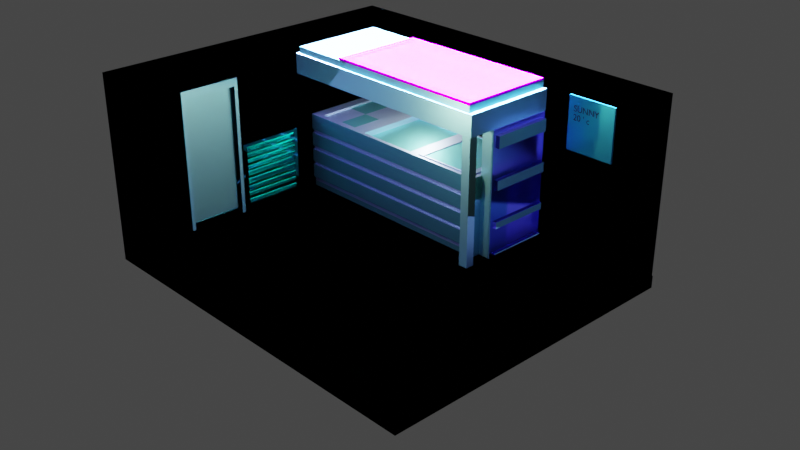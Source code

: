 # Source: futureroom.blend  (saved by Blender 3.4.6; exported with 4.5.12 LTS)
import bpy
from mathutils import Matrix  # noqa: F401  (used for matrix-valued properties, if any)

bpy.ops.wm.read_factory_settings(use_empty=True)
scene = bpy.context.scene
scene.name = 'Scene'

# ---- collections
col_collection = bpy.data.collections.new('Collection'); scene.collection.children.link(col_collection)

# ---- images (referenced by path relative to the original .blend; pixels are not part of the script)
import os
ASSET_DIR = os.environ.get("B2B_ASSET_DIR", "")  # directory of the original .blend (textures are referenced by path, not embedded)
HERE = os.path.dirname(os.path.abspath(__file__))  # packed textures are extracted next to this script under _unpacked/

def load_image(name, relpath, width, height, colorspace="sRGB"):
    """Load a texture the original file referenced (path relative to the .blend, or extracted next to this script)."""
    p = next((c for c in (os.path.join(HERE, relpath), os.path.join(ASSET_DIR, relpath)) if relpath and os.path.exists(c)), "")
    if p:
        img = bpy.data.images.load(p, check_existing=True)
        img.name = name
    else:  # same state as the original file: an image datablock whose file is absent (Cycles renders it pink)
        img = bpy.data.images.new(name, width, height)
        img.source = "FILE"
        img.filepath = "//" + (relpath or name)
    img.colorspace_settings.name = colorspace
    return img
img_istockphoto_1132593892_612x612_jpg = load_image('istockphoto-1132593892-612x612.jpg', 'istockphoto-1132593892-612x612.jpg', 1024, 1024, 'sRGB')
img_blanket_jpg = load_image('blanket.jpg', 'blanket.jpg', 1024, 1024, 'sRGB')

# ---- materials (node trees are filled in below, after node groups)
mat_material_003 = bpy.data.materials.new('Material.003')
mat_material_003.use_transparent_shadow = False
mat_material_012 = bpy.data.materials.new('Material.012')
mat_material_012.use_transparent_shadow = False
mat_material_013 = bpy.data.materials.new('Material.013')
mat_material_013.use_transparent_shadow = False
mat_material_014 = bpy.data.materials.new('Material.014')
mat_material_014.use_transparent_shadow = False
mat_material_015 = bpy.data.materials.new('Material.015')
mat_material_015.use_transparent_shadow = False
mat_material_007 = bpy.data.materials.new('Material.007')
mat_material_007.use_transparent_shadow = False
mat_material_008 = bpy.data.materials.new('Material.008')
mat_material_008.use_transparent_shadow = False
mat_material_011 = bpy.data.materials.new('Material.011')
mat_material_011.use_transparent_shadow = False
mat_material_010 = bpy.data.materials.new('Material.010')
mat_material_010.use_transparent_shadow = False
mat_material_004 = bpy.data.materials.new('Material.004')
mat_material_004.use_transparent_shadow = False
mat_material_005 = bpy.data.materials.new('Material.005')
mat_material_005.use_transparent_shadow = False
mat_material_006 = bpy.data.materials.new('Material.006')
mat_material_006.use_transparent_shadow = False
mat_material_009 = bpy.data.materials.new('Material.009')
mat_material_009.use_transparent_shadow = False
mat_material_002 = bpy.data.materials.new('Material.002')
mat_material_002.use_transparent_shadow = False
mat_material_001 = bpy.data.materials.new('Material.001')
mat_material_001.use_transparent_shadow = False

# ---- material node trees
mat_material_003.use_nodes = True; mat_material_003.node_tree.nodes.clear()
_N = mat_material_003.node_tree.nodes; _L = mat_material_003.node_tree.links
n0 = _N.new('ShaderNodeOutputMaterial'); n0.name = 'Material Output'; n0.location = (300, 300)
n1 = _N.new('ShaderNodeBsdfAnisotropic'); n1.name = 'Glossy BSDF'; n1.location = (10, 300)
n1.distribution = 'GGX'
n1.inputs[0].default_value = (0.3467, 0.7991, 0.7157, 1.0)
n1.inputs[1].default_value = 0.3
n2 = _N.new('ShaderNodeTexImage'); n2.name = 'Image Texture'; n2.location = (-302, 277)
n2.image = img_istockphoto_1132593892_612x612_jpg
_L.new(n1.outputs[0], n0.inputs[0])
n0.is_active_output = True
mat_material_012.use_nodes = True; mat_material_012.node_tree.nodes.clear()
_N = mat_material_012.node_tree.nodes; _L = mat_material_012.node_tree.links
n0 = _N.new('ShaderNodeOutputMaterial'); n0.name = 'Material Output'; n0.location = (300, 300)
n1 = _N.new('ShaderNodeBsdfGlass'); n1.name = 'Glass BSDF'; n1.location = (10, 300)
n1.distribution = 'BECKMANN'
n1.inputs[0].default_value = (0.08626, 0.7453, 0.8, 1.0)
n1.inputs[1].default_value = 0.3
n1.inputs[2].default_value = 1.45
_L.new(n1.outputs[0], n0.inputs[0])
n0.is_active_output = True
mat_material_013.use_nodes = True; mat_material_013.node_tree.nodes.clear()
_N = mat_material_013.node_tree.nodes; _L = mat_material_013.node_tree.links
n0 = _N.new('ShaderNodeOutputMaterial'); n0.name = 'Material Output'; n0.location = (300, 300)
n1 = _N.new('ShaderNodeBsdfAnisotropic'); n1.name = 'Glossy BSDF'; n1.location = (10, 300)
n1.distribution = 'GGX'
n1.inputs[0].default_value = (0.3467, 0.7991, 0.7157, 1.0)
_L.new(n1.outputs[0], n0.inputs[0])
n0.is_active_output = True
mat_material_014.use_nodes = True; mat_material_014.node_tree.nodes.clear()
_N = mat_material_014.node_tree.nodes; _L = mat_material_014.node_tree.links
n0 = _N.new('ShaderNodeOutputMaterial'); n0.name = 'Material Output'; n0.location = (300, 300)
n1 = _N.new('ShaderNodeBsdfAnisotropic'); n1.name = 'Glossy BSDF'; n1.location = (10, 300)
n1.distribution = 'GGX'
n1.inputs[0].default_value = (0.05598, 0.8, 0.6566, 1.0)
n1.inputs[1].default_value = 0.0
_L.new(n1.outputs[0], n0.inputs[0])
n0.is_active_output = True
mat_material_015.use_nodes = True; mat_material_015.node_tree.nodes.clear()
_N = mat_material_015.node_tree.nodes; _L = mat_material_015.node_tree.links
n0 = _N.new('ShaderNodeOutputMaterial'); n0.name = 'Material Output'; n0.location = (300, 300)
n1 = _N.new('ShaderNodeBsdfGlass'); n1.name = 'Glass BSDF'; n1.location = (10, 300)
n1.distribution = 'BECKMANN'
n1.inputs[0].default_value = (0.03377, 0.9313, 1.0, 1.0)
n1.inputs[1].default_value = 0.5
n1.inputs[2].default_value = 1.45
_L.new(n1.outputs[0], n0.inputs[0])
n0.is_active_output = True
mat_material_007.use_nodes = True; mat_material_007.node_tree.nodes.clear()
_N = mat_material_007.node_tree.nodes; _L = mat_material_007.node_tree.links
n0 = _N.new('ShaderNodeOutputMaterial'); n0.name = 'Material Output'; n0.location = (300, 300)
n1 = _N.new('ShaderNodeBsdfAnisotropic'); n1.name = 'Glossy BSDF'; n1.location = (10, 300)
n1.distribution = 'GGX'
n1.inputs[0].default_value = (0.3971, 0.517, 0.8, 1.0)
_L.new(n1.outputs[0], n0.inputs[0])
n0.is_active_output = True
mat_material_008.use_nodes = True; mat_material_008.node_tree.nodes.clear()
_N = mat_material_008.node_tree.nodes; _L = mat_material_008.node_tree.links
n0 = _N.new('ShaderNodeOutputMaterial'); n0.name = 'Material Output'; n0.location = (300, 300)
n1 = _N.new('ShaderNodeBsdfAnisotropic'); n1.name = 'Glossy BSDF'; n1.location = (10, 300)
n1.distribution = 'GGX'
n1.inputs[0].default_value = (0.1256, 0.4257, 0.4564, 1.0)
_L.new(n1.outputs[0], n0.inputs[0])
n0.is_active_output = True
mat_material_011.use_nodes = True; mat_material_011.node_tree.nodes.clear()
_N = mat_material_011.node_tree.nodes; _L = mat_material_011.node_tree.links
n0 = _N.new('ShaderNodeOutputMaterial'); n0.name = 'Material Output'; n0.location = (300, 300)
n1 = _N.new('ShaderNodeBsdfGlass'); n1.name = 'Glass BSDF'; n1.location = (10, 300)
n1.distribution = 'BECKMANN'
n1.inputs[0].default_value = (0.4829, 0.4375, 1.0, 1.0)
n1.inputs[1].default_value = 0.5
n1.inputs[2].default_value = 1.45
_L.new(n1.outputs[0], n0.inputs[0])
n0.is_active_output = True
mat_material_010.use_nodes = True; mat_material_010.node_tree.nodes.clear()
_N = mat_material_010.node_tree.nodes; _L = mat_material_010.node_tree.links
n0 = _N.new('ShaderNodeOutputMaterial'); n0.name = 'Material Output'; n0.location = (300, 300)
n1 = _N.new('ShaderNodeBsdfAnisotropic'); n1.name = 'Glossy BSDF'; n1.location = (10, 300)
n1.distribution = 'GGX'
n1.inputs[0].default_value = (0.3467, 0.7991, 0.7157, 1.0)
_L.new(n1.outputs[0], n0.inputs[0])
n0.is_active_output = True
mat_material_004.use_nodes = True; mat_material_004.node_tree.nodes.clear()
_N = mat_material_004.node_tree.nodes; _L = mat_material_004.node_tree.links
n0 = _N.new('ShaderNodeBsdfPrincipled'); n0.name = 'Principled BSDF'; n0.location = (10, 300)
n0.distribution = 'GGX'
n0.subsurface_method = 'RANDOM_WALK_SKIN'
n0.inputs[3].default_value = 1.45
n0.inputs[27].default_value = (0.0, 0.0, 0.0, 1.0)
n0.inputs[28].default_value = 1.0
n1 = _N.new('ShaderNodeOutputMaterial'); n1.name = 'Material Output'; n1.location = (300, 300)
_L.new(n0.outputs[0], n1.inputs[0])
n1.is_active_output = True
mat_material_005.use_nodes = True; mat_material_005.node_tree.nodes.clear()
_N = mat_material_005.node_tree.nodes; _L = mat_material_005.node_tree.links
n0 = _N.new('ShaderNodeOutputMaterial'); n0.name = 'Material Output'; n0.location = (300, 300)
n1 = _N.new('ShaderNodeBsdfAnisotropic'); n1.name = 'Glossy BSDF'; n1.location = (10, 300)
n1.distribution = 'GGX'
n2 = _N.new('ShaderNodeTexImage'); n2.name = 'Image Texture'; n2.location = (-322, 260)
n2.image = img_blanket_jpg
_L.new(n1.outputs[0], n0.inputs[0])
_L.new(n2.outputs[0], n1.inputs[0])
n0.is_active_output = True
mat_material_006.use_nodes = True; mat_material_006.node_tree.nodes.clear()
_N = mat_material_006.node_tree.nodes; _L = mat_material_006.node_tree.links
n0 = _N.new('ShaderNodeOutputMaterial'); n0.name = 'Material Output'; n0.location = (300, 300)
n1 = _N.new('ShaderNodeBsdfAnisotropic'); n1.name = 'Glossy BSDF'; n1.location = (10, 300)
n1.distribution = 'GGX'
n1.inputs[0].default_value = (0.3467, 0.7991, 0.7157, 1.0)
_L.new(n1.outputs[0], n0.inputs[0])
n0.is_active_output = True
mat_material_009.use_nodes = True; mat_material_009.node_tree.nodes.clear()
_N = mat_material_009.node_tree.nodes; _L = mat_material_009.node_tree.links
n0 = _N.new('ShaderNodeOutputMaterial'); n0.name = 'Material Output'; n0.location = (300, 300)
n1 = _N.new('ShaderNodeBsdfAnisotropic'); n1.name = 'Glossy BSDF'; n1.location = (10, 300)
n1.distribution = 'GGX'
n1.inputs[0].default_value = (0.3467, 0.7991, 0.7157, 1.0)
_L.new(n1.outputs[0], n0.inputs[0])
n0.is_active_output = True
mat_material_002.use_nodes = True; mat_material_002.node_tree.nodes.clear()
_N = mat_material_002.node_tree.nodes; _L = mat_material_002.node_tree.links
n0 = _N.new('ShaderNodeOutputMaterial'); n0.name = 'Material Output'; n0.location = (300, 300)
n1 = _N.new('ShaderNodeBsdfAnisotropic'); n1.name = 'Glossy BSDF'; n1.location = (10, 300)
n1.distribution = 'GGX'
n1.inputs[0].default_value = (0.08209, 0.8, 0.7763, 1.0)
n1.inputs[1].default_value = 0.3
_L.new(n1.outputs[0], n0.inputs[0])
n0.is_active_output = True
mat_material_001.use_nodes = True; mat_material_001.node_tree.nodes.clear()
_N = mat_material_001.node_tree.nodes; _L = mat_material_001.node_tree.links
n0 = _N.new('ShaderNodeBsdfPrincipled'); n0.name = 'Principled BSDF'; n0.location = (10, 300)
n0.distribution = 'GGX'
n0.subsurface_method = 'RANDOM_WALK_SKIN'
n0.inputs[0].default_value = (0.02465, 0.02465, 0.02465, 1.0)
n0.inputs[3].default_value = 1.45
n0.inputs[27].default_value = (0.0, 0.0, 0.0, 1.0)
n0.inputs[28].default_value = 1.0
n1 = _N.new('ShaderNodeOutputMaterial'); n1.name = 'Material Output'; n1.location = (300, 300)
_L.new(n0.outputs[0], n1.inputs[0])
n1.is_active_output = True

# ---- world
world_world = bpy.data.worlds.new('World'); scene.world = world_world
world_world.use_nodes = True; world_world.node_tree.nodes.clear()
_N = world_world.node_tree.nodes; _L = world_world.node_tree.links
n0 = _N.new('ShaderNodeOutputWorld'); n0.name = 'World Output'; n0.location = (300, 300)
n1 = _N.new('ShaderNodeBackground'); n1.name = 'Background'; n1.location = (10, 300)
n1.inputs[0].default_value = (0.05088, 0.05088, 0.05088, 1.0)
_L.new(n1.outputs[0], n0.inputs[0])
n0.is_active_output = True
world_world.color = (0.05088, 0.05088, 0.05088)
world_world.use_sun_shadow = False
world_world.sun_shadow_jitter_overblur = 0.0

# ---- cameras
cam_camera = bpy.data.cameras.new('Camera')
cam_camera.clip_end = 100.0
cam_camera.ortho_scale = 7.314

# ---- lights
light_light = bpy.data.lights.new('Light', 'POINT')
light_light.color = (0.5906, 0.573, 0.4919)
light_light.transmission_factor = 0.0
light_light.energy = 1000.0
light_light.shadow_soft_size = 0.1
light_light.shadow_maximum_resolution = 0.006
light_light.use_absolute_resolution = True
light_area = bpy.data.lights.new('Area', 'AREA')
light_area.color = (0.1938, 0.193, 0.5906)
light_area.transmission_factor = 0.0
light_area.energy = 785.4
light_area.shadow_soft_size = 1.0
light_area.shadow_maximum_resolution = 0.006
light_area.use_absolute_resolution = True
light_area.size = 1.0
light_area.size_y = 1.0
light_sun = bpy.data.lights.new('Sun', 'SUN')
light_sun.color = (0.2308, 0.3572, 1.0)
light_sun.transmission_factor = 0.0
light_sun.energy = 400.0
light_sun.shadow_soft_size = 0.125
light_light_002 = bpy.data.lights.new('Light.002', 'POINT')
light_light_002.color = (0.5906, 0.573, 0.4919)
light_light_002.transmission_factor = 0.0
light_light_002.energy = 1000.0
light_light_002.shadow_soft_size = 0.1
light_light_002.shadow_maximum_resolution = 0.006
light_light_002.use_absolute_resolution = True
light_area_001 = bpy.data.lights.new('Area.001', 'AREA')
light_area_001.color = (0.1938, 0.193, 0.5906)
light_area_001.transmission_factor = 0.0
light_area_001.energy = 785.4
light_area_001.shadow_soft_size = 1.0
light_area_001.shadow_maximum_resolution = 0.006
light_area_001.use_absolute_resolution = True
light_area_001.size = 1.0
light_area_001.size_y = 1.0
light_sun_001 = bpy.data.lights.new('Sun.001', 'SUN')
light_sun_001.color = (0.2308, 0.3572, 1.0)
light_sun_001.transmission_factor = 0.0
light_sun_001.energy = 400.0
light_sun_001.shadow_soft_size = 0.125
light_sun_002 = bpy.data.lights.new('Sun.002', 'SUN')
light_sun_002.color = (0.2308, 0.3572, 1.0)
light_sun_002.transmission_factor = 0.0
light_sun_002.energy = 400.0
light_sun_002.shadow_soft_size = 0.125
light_spot = bpy.data.lights.new('Spot', 'SPOT')
light_spot.color = (0.7255, 0.08093, 1.0)
light_spot.transmission_factor = 0.0
light_spot.energy = 200.0
light_spot.shadow_soft_size = 0.25
light_spot.shadow_maximum_resolution = 0.006
light_spot.use_absolute_resolution = True
light_spot_001 = bpy.data.lights.new('Spot.001', 'SPOT')
light_spot_001.color = (0.5234, 0.8927, 1.0)
light_spot_001.transmission_factor = 0.0
light_spot_001.energy = 200.0
light_spot_001.shadow_soft_size = 0.25
light_spot_001.shadow_maximum_resolution = 0.006
light_spot_001.use_absolute_resolution = True
light_area_002 = bpy.data.lights.new('Area.002', 'AREA')
light_area_002.color = (0.1938, 0.193, 0.5906)
light_area_002.transmission_factor = 0.0
light_area_002.energy = 785.4
light_area_002.shadow_soft_size = 1.0
light_area_002.shadow_maximum_resolution = 0.006
light_area_002.use_absolute_resolution = True
light_area_002.size = 1.0
light_area_002.size_y = 1.0

# ---- meshes
me_cube_001 = bpy.data.meshes.new('Cube.001')
me_cube_001.from_pydata([(-1.0, -1.0, -1.0), (-1.0, -1.0, 1.0), (-1.0, 1.0, -1.0), (-1.0, 1.0, 1.0), (1.0, -1.0, -1.0), (1.0, -1.0, 1.0), (1.0, 1.0, -1.0), (1.0, 1.0, 1.0), (-0.7704, 1.0, -1.0), (-0.7704, 1.0, 1.0), (-0.7704, -1.0, -1.0), (-0.7704, -1.0, 1.0), (-1.0, -1.0, 0.5856), (-1.0, 1.0, 0.5856), (1.0, 1.0, 0.5856), (1.0, -1.0, 0.5856), (-0.7704, -1.0, 0.5856), (-0.7704, 1.0, 0.5856), (-1.0, 1.0, -0.2154), (1.0, 1.0, -0.2154), (1.0, -1.0, -0.2154), (-0.7704, -1.0, -0.2154), (-0.7704, 1.0, -0.2154), (-1.0, -1.0, -0.2154), (-0.9346, 1.0, -1.0), (-0.9346, -1.0, 1.0), (-0.9346, 1.0, 1.0), (-0.9346, -1.0, -1.0), (-0.9346, 1.0, 0.5856), (-0.9346, -1.0, 0.5856), (-0.9346, -1.0, -0.2154), (-0.9346, 1.0, -0.2154), (-0.7704, -0.8953, 0.5856), (-0.7704, -0.8953, -0.2154), (-0.9346, -0.8953, 0.5856), (-0.9346, -0.8953, -0.2154), (0.01609, 1.0, 1.0), (0.01609, -1.0, -1.0), (0.01609, 1.0, -1.0), (0.01609, -1.0, 1.0), (0.01609, -1.0, 0.5856), (0.01609, 1.0, 0.5856), (0.01609, 1.0, -0.2154), (0.01609, -1.0, -0.2154), (0.2148, 1.0, 1.0), (0.2148, -1.0, -1.0), (0.2148, 1.0, 0.5856), (0.2148, 1.0, -0.2154), (0.2148, 1.0, -1.0), (0.2148, -1.0, 1.0), (0.2148, -1.0, 0.5856), (0.2148, -1.0, -0.2154), (0.851, 1.0, 1.0), (0.851, -1.0, -1.0), (0.851, 1.0, 0.5856), (0.851, 1.0, -0.2154), (0.851, 1.0, -1.0), (0.851, -1.0, 1.0), (0.851, -1.0, 0.5856), (0.851, -1.0, -0.2154), (0.9942, 1.0, 1.0), (0.9942, -1.0, -1.0), (0.9942, 1.0, 0.5856), (0.9942, 1.0, -0.2154), (0.9942, 1.0, -1.0), (0.9942, -1.0, 1.0), (0.9942, -1.0, 0.5856), (0.9942, -1.0, -0.2154), (0.2148, -0.9282, 0.5856), (0.01609, -0.9282, 0.5856), (0.2148, -0.9282, -0.2154), (0.01609, -0.9282, -0.2154), (0.9942, -0.8739, 0.5856), (0.851, -0.8739, 0.5856), (0.9942, -0.8739, -0.2154), (0.851, -0.8739, -0.2154), (-1.0, -1.0, 29.36), (-1.0, 1.0, 29.36), (-0.9346, -1.0, 29.36), (-0.9346, 1.0, 29.36), (-1.0, 0.916, -1.0), (-1.0, 0.916, 1.0), (1.0, 0.916, -1.0), (1.0, 0.916, 1.0), (-0.7704, 0.916, 1.0), (-0.7704, 0.916, -1.0), (1.0, 0.916, 0.5856), (-1.0, 0.916, 0.5856), (-1.0, 0.916, -0.2154), (1.0, 0.916, -0.2154), (-0.9346, 0.916, -1.0), (-0.9346, 0.916, 1.0), (0.01609, 0.916, 1.0), (0.01609, 0.916, -1.0), (0.2148, 0.916, 1.0), (0.2148, 0.916, -1.0), (0.851, 0.916, 1.0), (0.851, 0.916, -1.0), (0.9942, 0.916, 1.0), (0.9942, 0.916, -1.0), (-1.0, 0.916, 29.36), (-0.9346, 0.916, 29.36), (0.9951, 1.0, 29.36), (0.9951, 1.0, 1.0), (0.9951, 0.916, 1.0), (0.9951, 0.916, 29.36), (-1.0, -1.0, 27.8), (-1.0, 1.0, 27.8), (-0.9346, 1.0, 27.8), (-0.9346, -1.0, 27.8), (-0.9346, 0.916, 27.8), (-1.0, 0.916, 27.8), (0.9951, 1.0, 27.8), (0.9951, 0.916, 27.8), (-1.0, -0.7541, -1.0), (1.0, -0.7541, 1.0), (-0.7704, -0.7541, 1.0), (-0.7704, -0.7541, -1.0), (1.0, -0.7541, 0.5856), (1.0, -0.7541, -0.2154), (-0.9346, -0.7541, -1.0), (-0.9346, -0.7541, 1.0), (0.01609, -0.7541, 1.0), (0.01609, -0.7541, -1.0), (0.2148, -0.7541, 1.0), (0.2148, -0.7541, -1.0), (0.851, -0.7541, 1.0), (0.851, -0.7541, -1.0), (0.9942, -0.7541, 1.0), (0.9942, -0.7541, -1.0), (-0.9346, -0.7541, 29.36), (-1.0, -0.7541, 1.0), (1.0, -0.7541, -1.0), (-1.0, -0.7541, 0.5856), (-1.0, -0.7541, -0.2154), (-1.0, -0.7541, 29.36), (-0.9346, -0.7541, 27.8), (-1.0, -0.7541, 27.8), (-0.9805, -0.7541, 29.36), (-0.9805, -1.0, 29.36), (-0.9805, -1.0, 27.8), (-0.9805, -0.7541, 27.8), (-0.7075, 1.0, 1.0), (-0.7075, 0.916, 1.0), (-0.7075, 0.916, 29.36), (-0.7075, 1.0, 29.36), (-0.7075, 1.0, 27.8), (-0.7075, 0.916, 27.8), (-0.9346, 0.9782, 27.8), (-0.9346, 0.9782, 29.36), (-0.7075, 0.9782, 29.36), (-0.7075, 0.9782, 27.8), (-1.0, 1.0, 23.94), (-0.9346, 1.0, 23.94), (0.9951, 1.0, 23.94), (-1.0, -1.0, 23.94), (-0.9346, -1.0, 23.94), (-0.9346, 0.916, 23.94), (-1.0, 0.916, 23.94), (0.9951, 0.916, 23.94), (-1.0, -0.7541, 23.94), (-0.9346, -0.7541, 23.94), (-0.7075, 1.0, 23.94), (-0.7075, 0.916, 23.94), (-0.9795, -0.7541, 1.0), (-0.9795, -1.0, 1.0), (-0.9795, -1.0, 23.94), (-0.9795, -0.7541, 23.94)], [], [(87, 81, 3, 13), (62, 60, 7, 14), (118, 115, 5, 15), (29, 25, 1, 12), (129, 132, 4, 61), (137, 106, 76, 135), (122, 116, 11, 39), (120, 117, 10, 27), (40, 39, 11, 16), (28, 26, 9, 17), (31, 28, 17, 22), (43, 40, 16, 21), (30, 29, 12, 23), (119, 118, 15, 20), (63, 62, 14, 19), (88, 87, 13, 18), (80, 88, 18, 2), (64, 63, 19, 6), (132, 119, 20, 4), (27, 30, 23, 0), (37, 43, 21, 10), (24, 31, 22, 8), (2, 18, 31, 24), (10, 21, 30, 27), (29, 30, 35, 34), (18, 13, 28, 31), (13, 3, 26, 28), (114, 120, 27, 0), (116, 121, 25, 11), (16, 11, 25, 29), (33, 32, 34, 35), (30, 21, 33, 35), (21, 16, 32, 33), (16, 29, 34, 32), (45, 51, 43, 37), (8, 22, 42, 38), (22, 17, 41, 42), (50, 40, 69, 68), (50, 49, 39, 40), (124, 122, 39, 49), (117, 123, 37, 10), (17, 9, 36, 41), (126, 124, 49, 57), (58, 57, 49, 50), (59, 58, 50, 51), (53, 59, 51, 45), (38, 42, 47, 48), (42, 41, 46, 47), (123, 125, 45, 37), (41, 36, 44, 46), (61, 67, 59, 53), (58, 59, 75, 73), (66, 65, 57, 58), (128, 126, 57, 65), (48, 47, 55, 56), (47, 46, 54, 55), (125, 127, 53, 45), (46, 44, 52, 54), (115, 128, 65, 5), (15, 5, 65, 66), (20, 15, 66, 67), (4, 20, 67, 61), (56, 55, 63, 64), (55, 54, 62, 63), (127, 129, 61, 53), (54, 52, 60, 62), (70, 68, 69, 71), (51, 50, 68, 70), (40, 43, 71, 69), (43, 51, 70, 71), (74, 72, 73, 75), (59, 67, 74, 75), (66, 58, 73, 72), (67, 66, 72, 74), (130, 135, 76, 78), (108, 107, 77, 79), (106, 109, 78, 76), (143, 142, 103, 104), (136, 110, 101, 130), (79, 77, 100, 101), (56, 64, 99, 97), (7, 60, 98, 83), (48, 56, 97, 95), (60, 52, 96, 98), (38, 48, 95, 93), (52, 44, 94, 96), (8, 38, 93, 85), (44, 36, 92, 94), (9, 26, 91, 84), (2, 24, 90, 80), (6, 19, 89, 82), (114, 134, 88, 80), (134, 133, 87, 88), (19, 14, 86, 89), (24, 8, 85, 90), (36, 9, 84, 92), (107, 111, 100, 77), (64, 6, 82, 99), (14, 7, 83, 86), (133, 131, 81, 87), (113, 112, 102, 105), (163, 143, 104, 159), (146, 145, 102, 112), (145, 144, 105, 102), (162, 146, 112, 154), (144, 147, 113, 105), (159, 154, 112, 113), (152, 158, 111, 107), (161, 157, 110, 136), (155, 156, 109, 106), (153, 152, 107, 108), (160, 155, 106, 137), (158, 160, 137, 111), (156, 161, 136, 109), (12, 1, 131, 133), (23, 12, 133, 134), (0, 23, 134, 114), (109, 136, 141, 140), (101, 100, 135, 130), (97, 99, 129, 127), (83, 98, 128, 115), (95, 97, 127, 125), (98, 96, 126, 128), (93, 95, 125, 123), (96, 94, 124, 126), (85, 93, 123, 117), (94, 92, 122, 124), (84, 91, 121, 116), (80, 90, 120, 114), (82, 89, 119, 132), (89, 86, 118, 119), (90, 85, 117, 120), (92, 84, 116, 122), (111, 137, 135, 100), (99, 82, 132, 129), (86, 83, 115, 118), (140, 141, 138, 139), (136, 130, 138, 141), (78, 109, 140, 139), (130, 78, 139, 138), (147, 144, 150, 151), (153, 108, 146, 162), (79, 101, 144, 145), (108, 79, 145, 146), (157, 91, 143, 163), (91, 26, 142, 143), (149, 148, 151, 150), (110, 147, 151, 148), (144, 101, 149, 150), (101, 110, 148, 149), (110, 157, 163, 147), (26, 153, 162, 142), (156, 25, 165, 166), (81, 131, 160, 158), (131, 1, 155, 160), (26, 3, 152, 153), (1, 25, 156, 155), (121, 91, 157, 161), (3, 81, 158, 152), (104, 103, 154, 159), (142, 162, 154, 103), (147, 163, 159, 113), (165, 164, 167, 166), (25, 121, 164, 165), (121, 161, 167, 164), (161, 156, 166, 167)])
_uv = me_cube_001.uv_layers.new(name='UVMap')
_uv.uv.foreach_set('vector', [0.5732, 0.2395, 0.625, 0.2395, 0.625, 0.25, 0.5732, 0.25, 0.5732, 0.4993, 0.625, 0.4993, 0.625, 0.5, 0.5732, 0.5, 0.5732, 0.7193, 0.625, 0.7193, 0.625, 0.75, 0.5732, 0.75, 0.5732, 0.9918, 0.625, 0.9918, 0.625, 1.0, 0.5732, 1.0, 0.3743, 0.7193, 0.375, 0.7193, 0.375, 0.75, 0.3743, 0.75, 0.625, 0.03074, 0.625, 0.0, 0.625, 0.0, 0.625, 0.03074, 0.748, 0.7193, 0.8463, 0.7193, 0.8463, 0.75, 0.748, 0.75, 0.1332, 0.7193, 0.1537, 0.7193, 0.1537, 0.75, 0.1332, 0.75, 0.5732, 0.873, 0.625, 0.873, 0.625, 0.9713, 0.5732, 0.9713, 0.5732, 0.2582, 0.625, 0.2582, 0.625, 0.2787, 0.5732, 0.2787, 0.4731, 0.2582, 0.5732, 0.2582, 0.5732, 0.2787, 0.4731, 0.2787, 0.4731, 0.873, 0.5732, 0.873, 0.5732, 0.9713, 0.4731, 0.9713, 0.4731, 0.9918, 0.5732, 0.9918, 0.5732, 1.0, 0.4731, 1.0, 0.4731, 0.7193, 0.5732, 0.7193, 0.5732, 0.75, 0.4731, 0.75, 0.4731, 0.4993, 0.5732, 0.4993, 0.5732, 0.5, 0.4731, 0.5, 0.4731, 0.2395, 0.5732, 0.2395, 0.5732, 0.25, 0.4731, 0.25, 0.375, 0.2395, 0.4731, 0.2395, 0.4731, 0.25, 0.375, 0.25, 0.375, 0.4993, 0.4731, 0.4993, 0.4731, 0.5, 0.375, 0.5, 0.375, 0.7193, 0.4731, 0.7193, 0.4731, 0.75, 0.375, 0.75, 0.375, 0.9918, 0.4731, 0.9918, 0.4731, 1.0, 0.375, 1.0, 0.375, 0.873, 0.4731, 0.873, 0.4731, 0.9713, 0.375, 0.9713, 0.375, 0.2582, 0.4731, 0.2582, 0.4731, 0.2787, 0.375, 0.2787, 0.375, 0.25, 0.4731, 0.25, 0.4731, 0.2582, 0.375, 0.2582, 0.375, 0.9713, 0.4731, 0.9713, 0.4731, 0.9918, 0.375, 0.9918, 0.5732, 0.9918, 0.4731, 0.9918, 0.4731, 0.9918, 0.5732, 0.9918, 0.4731, 0.25, 0.5732, 0.25, 0.5732, 0.2582, 0.4731, 0.2582, 0.5732, 0.25, 0.625, 0.25, 0.625, 0.2582, 0.5732, 0.2582, 0.125, 0.7193, 0.1332, 0.7193, 0.1332, 0.75, 0.125, 0.75, 0.8463, 0.7193, 0.8668, 0.7193, 0.8668, 0.75, 0.8463, 0.75, 0.5732, 0.9713, 0.625, 0.9713, 0.625, 0.9918, 0.5732, 0.9918, 0.4731, 0.9713, 0.5732, 0.9713, 0.5732, 0.9918, 0.4731, 0.9918, 0.4731, 0.9918, 0.4731, 0.9713, 0.4731, 0.9713, 0.4731, 0.9918, 0.4731, 0.9713, 0.5732, 0.9713, 0.5732, 0.9713, 0.4731, 0.9713, 0.5732, 0.9713, 0.5732, 0.9918, 0.5732, 0.9918, 0.5732, 0.9713, 0.375, 0.8482, 0.4731, 0.8482, 0.4731, 0.873, 0.375, 0.873, 0.375, 0.2787, 0.4731, 0.2787, 0.4731, 0.377, 0.375, 0.377, 0.4731, 0.2787, 0.5732, 0.2787, 0.5732, 0.377, 0.4731, 0.377, 0.5732, 0.8482, 0.5732, 0.873, 0.5732, 0.873, 0.5732, 0.8482, 0.5732, 0.8482, 0.625, 0.8482, 0.625, 0.873, 0.5732, 0.873, 0.7232, 0.7193, 0.748, 0.7193, 0.748, 0.75, 0.7232, 0.75, 0.1537, 0.7193, 0.252, 0.7193, 0.252, 0.75, 0.1537, 0.75, 0.5732, 0.2787, 0.625, 0.2787, 0.625, 0.377, 0.5732, 0.377, 0.6436, 0.7193, 0.7232, 0.7193, 0.7232, 0.75, 0.6436, 0.75, 0.5732, 0.7686, 0.625, 0.7686, 0.625, 0.8482, 0.5732, 0.8482, 0.4731, 0.7686, 0.5732, 0.7686, 0.5732, 0.8482, 0.4731, 0.8482, 0.375, 0.7686, 0.4731, 0.7686, 0.4731, 0.8482, 0.375, 0.8482, 0.375, 0.377, 0.4731, 0.377, 0.4731, 0.4018, 0.375, 0.4018, 0.4731, 0.377, 0.5732, 0.377, 0.5732, 0.4018, 0.4731, 0.4018, 0.252, 0.7193, 0.2768, 0.7193, 0.2768, 0.75, 0.252, 0.75, 0.5732, 0.377, 0.625, 0.377, 0.625, 0.4018, 0.5732, 0.4018, 0.375, 0.7507, 0.4731, 0.7507, 0.4731, 0.7686, 0.375, 0.7686, 0.5732, 0.7686, 0.4731, 0.7686, 0.4731, 0.7686, 0.5732, 0.7686, 0.5732, 0.7507, 0.625, 0.7507, 0.625, 0.7686, 0.5732, 0.7686, 0.6257, 0.7193, 0.6436, 0.7193, 0.6436, 0.75, 0.6257, 0.75, 0.375, 0.4018, 0.4731, 0.4018, 0.4731, 0.4814, 0.375, 0.4814, 0.4731, 0.4018, 0.5732, 0.4018, 0.5732, 0.4814, 0.4731, 0.4814, 0.2768, 0.7193, 0.3564, 0.7193, 0.3564, 0.75, 0.2768, 0.75, 0.5732, 0.4018, 0.625, 0.4018, 0.625, 0.4814, 0.5732, 0.4814, 0.625, 0.7193, 0.6257, 0.7193, 0.6257, 0.75, 0.625, 0.75, 0.5732, 0.75, 0.625, 0.75, 0.625, 0.7507, 0.5732, 0.7507, 0.4731, 0.75, 0.5732, 0.75, 0.5732, 0.7507, 0.4731, 0.7507, 0.375, 0.75, 0.4731, 0.75, 0.4731, 0.7507, 0.375, 0.7507, 0.375, 0.4814, 0.4731, 0.4814, 0.4731, 0.4993, 0.375, 0.4993, 0.4731, 0.4814, 0.5732, 0.4814, 0.5732, 0.4993, 0.4731, 0.4993, 0.3564, 0.7193, 0.3743, 0.7193, 0.3743, 0.75, 0.3564, 0.75, 0.5732, 0.4814, 0.625, 0.4814, 0.625, 0.4993, 0.5732, 0.4993, 0.4731, 0.8482, 0.5732, 0.8482, 0.5732, 0.873, 0.4731, 0.873, 0.4731, 0.8482, 0.5732, 0.8482, 0.5732, 0.8482, 0.4731, 0.8482, 0.5732, 0.873, 0.4731, 0.873, 0.4731, 0.873, 0.5732, 0.873, 0.4731, 0.873, 0.4731, 0.8482, 0.4731, 0.8482, 0.4731, 0.873, 0.4731, 0.7507, 0.5732, 0.7507, 0.5732, 0.7686, 0.4731, 0.7686, 0.4731, 0.7686, 0.4731, 0.7507, 0.4731, 0.7507, 0.4731, 0.7686, 0.5732, 0.7507, 0.5732, 0.7686, 0.5732, 0.7686, 0.5732, 0.7507, 0.4731, 0.7507, 0.5732, 0.7507, 0.5732, 0.7507, 0.4731, 0.7507, 0.8668, 0.7193, 0.875, 0.7193, 0.875, 0.75, 0.8668, 0.75, 0.625, 0.2582, 0.625, 0.25, 0.625, 0.25, 0.625, 0.2582, 0.625, 1.0, 0.625, 0.9918, 0.625, 0.9918, 0.625, 1.0, 0.8668, 0.5105, 0.8668, 0.5, 0.8668, 0.5, 0.8668, 0.5105, 0.8668, 0.7193, 0.8668, 0.5105, 0.8668, 0.5105, 0.8668, 0.7193, 0.8668, 0.5, 0.875, 0.5, 0.875, 0.5105, 0.8668, 0.5105, 0.3564, 0.5, 0.3743, 0.5, 0.3743, 0.5105, 0.3564, 0.5105, 0.625, 0.5, 0.6257, 0.5, 0.6257, 0.5105, 0.625, 0.5105, 0.2768, 0.5, 0.3564, 0.5, 0.3564, 0.5105, 0.2768, 0.5105, 0.6257, 0.5, 0.6436, 0.5, 0.6436, 0.5105, 0.6257, 0.5105, 0.252, 0.5, 0.2768, 0.5, 0.2768, 0.5105, 0.252, 0.5105, 0.6436, 0.5, 0.7232, 0.5, 0.7232, 0.5105, 0.6436, 0.5105, 0.1537, 0.5, 0.252, 0.5, 0.252, 0.5105, 0.1537, 0.5105, 0.7232, 0.5, 0.748, 0.5, 0.748, 0.5105, 0.7232, 0.5105, 0.8463, 0.5, 0.8668, 0.5, 0.8668, 0.5105, 0.8463, 0.5105, 0.125, 0.5, 0.1332, 0.5, 0.1332, 0.5105, 0.125, 0.5105, 0.375, 0.5, 0.4731, 0.5, 0.4731, 0.5105, 0.375, 0.5105, 0.375, 0.03074, 0.4731, 0.03074, 0.4731, 0.2395, 0.375, 0.2395, 0.4731, 0.03074, 0.5732, 0.03074, 0.5732, 0.2395, 0.4731, 0.2395, 0.4731, 0.5, 0.5732, 0.5, 0.5732, 0.5105, 0.4731, 0.5105, 0.1332, 0.5, 0.1537, 0.5, 0.1537, 0.5105, 0.1332, 0.5105, 0.748, 0.5, 0.8463, 0.5, 0.8463, 0.5105, 0.748, 0.5105, 0.625, 0.25, 0.625, 0.2395, 0.625, 0.2395, 0.625, 0.25, 0.3743, 0.5, 0.375, 0.5, 0.375, 0.5105, 0.3743, 0.5105, 0.5732, 0.5, 0.625, 0.5, 0.625, 0.5105, 0.5732, 0.5105, 0.5732, 0.03074, 0.625, 0.03074, 0.625, 0.2395, 0.5732, 0.2395, 0.8668, 0.5105, 0.8668, 0.5, 0.8668, 0.5, 0.8668, 0.5105, 0.8668, 0.5105, 0.8668, 0.5105, 0.8668, 0.5105, 0.8668, 0.5105, 0.625, 0.2582, 0.625, 0.2582, 0.625, 0.2582, 0.625, 0.2582, 0.8668, 0.5, 0.8668, 0.5105, 0.8668, 0.5105, 0.8668, 0.5, 0.625, 0.2582, 0.625, 0.2582, 0.625, 0.2582, 0.625, 0.2582, 0.8668, 0.5105, 0.8668, 0.5105, 0.8668, 0.5105, 0.8668, 0.5105, 0.8668, 0.5105, 0.8668, 0.5, 0.8668, 0.5, 0.8668, 0.5105, 0.625, 0.25, 0.625, 0.2395, 0.625, 0.2395, 0.625, 0.25, 0.8668, 0.7193, 0.8668, 0.5105, 0.8668, 0.5105, 0.8668, 0.7193, 0.625, 1.0, 0.625, 0.9918, 0.625, 0.9918, 0.625, 1.0, 0.625, 0.2582, 0.625, 0.25, 0.625, 0.25, 0.625, 0.2582, 0.625, 0.03074, 0.625, 0.0, 0.625, 0.0, 0.625, 0.03074, 0.625, 0.2395, 0.625, 0.03074, 0.625, 0.03074, 0.625, 0.2395, 0.8668, 0.75, 0.8668, 0.7193, 0.8668, 0.7193, 0.8668, 0.75, 0.5732, 0.0, 0.625, 0.0, 0.625, 0.03074, 0.5732, 0.03074, 0.4731, 0.0, 0.5732, 0.0, 0.5732, 0.03074, 0.4731, 0.03074, 0.375, 0.0, 0.4731, 0.0, 0.4731, 0.03074, 0.375, 0.03074, 0.8668, 0.75, 0.8668, 0.7193, 0.8668, 0.7193, 0.8668, 0.75, 0.8668, 0.5105, 0.875, 0.5105, 0.875, 0.7193, 0.8668, 0.7193, 0.3564, 0.5105, 0.3743, 0.5105, 0.3743, 0.7193, 0.3564, 0.7193, 0.625, 0.5105, 0.6257, 0.5105, 0.6257, 0.7193, 0.625, 0.7193, 0.2768, 0.5105, 0.3564, 0.5105, 0.3564, 0.7193, 0.2768, 0.7193, 0.6257, 0.5105, 0.6436, 0.5105, 0.6436, 0.7193, 0.6257, 0.7193, 0.252, 0.5105, 0.2768, 0.5105, 0.2768, 0.7193, 0.252, 0.7193, 0.6436, 0.5105, 0.7232, 0.5105, 0.7232, 0.7193, 0.6436, 0.7193, 0.1537, 0.5105, 0.252, 0.5105, 0.252, 0.7193, 0.1537, 0.7193, 0.7232, 0.5105, 0.748, 0.5105, 0.748, 0.7193, 0.7232, 0.7193, 0.8463, 0.5105, 0.8668, 0.5105, 0.8668, 0.7193, 0.8463, 0.7193, 0.125, 0.5105, 0.1332, 0.5105, 0.1332, 0.7193, 0.125, 0.7193, 0.375, 0.5105, 0.4731, 0.5105, 0.4731, 0.7193, 0.375, 0.7193, 0.4731, 0.5105, 0.5732, 0.5105, 0.5732, 0.7193, 0.4731, 0.7193, 0.1332, 0.5105, 0.1537, 0.5105, 0.1537, 0.7193, 0.1332, 0.7193, 0.748, 0.5105, 0.8463, 0.5105, 0.8463, 0.7193, 0.748, 0.7193, 0.625, 0.2395, 0.625, 0.03074, 0.625, 0.03074, 0.625, 0.2395, 0.3743, 0.5105, 0.375, 0.5105, 0.375, 0.7193, 0.3743, 0.7193, 0.5732, 0.5105, 0.625, 0.5105, 0.625, 0.7193, 0.5732, 0.7193, 0.8668, 0.75, 0.8668, 0.7193, 0.8668, 0.7193, 0.8668, 0.75, 0.8668, 0.7193, 0.8668, 0.7193, 0.8668, 0.7193, 0.8668, 0.7193, 0.625, 0.9918, 0.625, 0.9918, 0.625, 0.9918, 0.625, 0.9918, 0.8668, 0.7193, 0.8668, 0.75, 0.8668, 0.75, 0.8668, 0.7193, 0.8668, 0.5105, 0.8668, 0.5105, 0.8668, 0.5105, 0.8668, 0.5105, 0.625, 0.2582, 0.625, 0.2582, 0.625, 0.2582, 0.625, 0.2582, 0.8668, 0.5, 0.8668, 0.5105, 0.8668, 0.5105, 0.8668, 0.5, 0.625, 0.2582, 0.625, 0.2582, 0.625, 0.2582, 0.625, 0.2582, 0.8668, 0.5105, 0.8668, 0.5105, 0.8668, 0.5105, 0.8668, 0.5105, 0.8668, 0.5105, 0.8668, 0.5, 0.8668, 0.5, 0.8668, 0.5105, 0.8668, 0.5105, 0.8668, 0.5105, 0.8668, 0.5105, 0.8668, 0.5105, 0.8668, 0.5105, 0.8668, 0.5105, 0.8668, 0.5105, 0.8668, 0.5105, 0.8668, 0.5105, 0.8668, 0.5105, 0.8668, 0.5105, 0.8668, 0.5105, 0.8668, 0.5105, 0.8668, 0.5105, 0.8668, 0.5105, 0.8668, 0.5105, 0.8668, 0.5105, 0.8668, 0.5105, 0.8668, 0.5105, 0.8668, 0.5105, 0.625, 0.2582, 0.625, 0.2582, 0.625, 0.2582, 0.625, 0.2582, 0.625, 0.9918, 0.625, 0.9918, 0.625, 0.9918, 0.625, 0.9918, 0.625, 0.2395, 0.625, 0.03074, 0.625, 0.03074, 0.625, 0.2395, 0.625, 0.03074, 0.625, 0.0, 0.625, 0.0, 0.625, 0.03074, 0.625, 0.2582, 0.625, 0.25, 0.625, 0.25, 0.625, 0.2582, 0.625, 1.0, 0.625, 0.9918, 0.625, 0.9918, 0.625, 1.0, 0.8668, 0.7193, 0.8668, 0.5105, 0.8668, 0.5105, 0.8668, 0.7193, 0.625, 0.25, 0.625, 0.2395, 0.625, 0.2395, 0.625, 0.25, 0.8668, 0.5105, 0.8668, 0.5, 0.8668, 0.5, 0.8668, 0.5105, 0.625, 0.2582, 0.625, 0.2582, 0.625, 0.2582, 0.625, 0.2582, 0.8668, 0.5105, 0.8668, 0.5105, 0.8668, 0.5105, 0.8668, 0.5105, 0.8668, 0.75, 0.8668, 0.7193, 0.8668, 0.7193, 0.8668, 0.75, 0.8668, 0.75, 0.8668, 0.7193, 0.8668, 0.7193, 0.8668, 0.75, 0.8668, 0.7193, 0.8668, 0.7193, 0.8668, 0.7193, 0.8668, 0.7193, 0.8668, 0.7193, 0.8668, 0.75, 0.8668, 0.75, 0.8668, 0.7193])
me_cube_001.materials.append(mat_material_003)
me_cube_001.update()
me_cube_002 = bpy.data.meshes.new('Cube.002')
me_cube_002.from_pydata([(-1.0, -1.0, -1.0), (-1.0, -1.0, 1.0), (-1.0, 1.0, -1.0), (-1.0, 1.0, 1.0), (1.0, -0.8916, -0.8916), (1.0, -0.8916, 0.8916), (1.0, 0.8916, -0.8916), (1.0, 0.8916, 0.8916), (1.0, 1.0, 1.0), (1.0, 1.0, -1.0), (1.0, -1.0, -1.0), (1.0, -1.0, 1.0), (-0.3471, 0.8916, 0.8916), (-0.3471, 0.8916, -0.8916), (-0.3471, -0.8916, -0.8916), (-0.3471, -0.8916, 0.8916), (-1.0, 0.8643, -1.0), (-1.0, 0.8643, 1.0), (1.0, 0.8643, -1.0), (1.0, 0.8643, 1.0), (1.0, 0.7706, -0.8916), (1.0, 0.7706, 0.8916), (-0.3471, 0.7706, -0.8916), (-0.3471, 0.7706, 0.8916), (0.3856, 0.8916, 0.8916), (0.3856, 0.8916, -0.8916), (0.3856, 0.7706, -0.8916), (0.3856, 0.7706, 0.8916), (-1.0, -1.0, -0.9033), (-1.0, 1.0, -0.9033), (1.0, 1.0, -0.9033), (1.0, -1.0, -0.9033), (1.0, 0.8916, -0.8054), (1.0, -0.8916, -0.8054), (-0.3471, 0.8916, -0.8054), (-0.3471, -0.8916, -0.8054), (-0.3471, 0.7706, -0.8054), (-1.0, 0.8643, -0.9033), (0.3856, 0.8916, -0.8054), (0.3856, 0.7706, -0.8054), (0.3205, -0.8916, -0.8054), (0.3205, -0.8916, -0.8916), (0.3205, 0.7706, -0.8916), (0.3205, 0.7706, -0.8054)], [], [(37, 17, 3, 29), (29, 3, 8, 30), (21, 5, 15, 23), (31, 11, 1, 28), (16, 18, 10, 0), (19, 17, 1, 11), (32, 6, 9, 30), (20, 4, 10, 18), (21, 7, 8, 19), (33, 5, 11, 31), (36, 23, 15, 35), (32, 7, 12, 34), (33, 4, 14, 35), (20, 6, 13, 22), (4, 20, 22, 14), (34, 12, 24, 38), (5, 21, 19, 11), (6, 20, 18, 9), (8, 3, 17, 19), (2, 9, 18, 16), (7, 21, 23, 12), (28, 1, 17, 37), (38, 24, 27, 39), (22, 13, 25, 26), (36, 22, 26, 39), (12, 23, 27, 24), (23, 36, 39, 27), (25, 38, 39, 26), (0, 28, 37, 16), (13, 34, 38, 25), (5, 33, 35, 15), (6, 32, 34, 13), (22, 36, 43, 42), (4, 33, 31, 10), (7, 32, 30, 8), (10, 31, 28, 0), (2, 29, 30, 9), (16, 37, 29, 2), (42, 43, 40, 41), (36, 35, 40, 43), (35, 14, 41, 40), (14, 22, 42, 41)])
me_cube_002.polygons.foreach_set('material_index', [0, 0, 0, 0, 0, 0, 1, 0, 1, 1, 1, 0, 0, 0, 0, 0, 1, 0, 0, 0, 0, 0, 0, 0, 0, 0, 0, 0, 0, 0, 0, 0, 0, 1, 1, 0, 0, 0, 0, 0, 0, 0])
_uv = me_cube_002.uv_layers.new(name='UVMap')
_uv.uv.foreach_set('vector', [0.3871, 0.233, 0.625, 0.233, 0.625, 0.25, 0.3871, 0.25, 0.3871, 0.25, 0.625, 0.25, 0.625, 0.5, 0.3871, 0.5, 0.6115, 0.5287, 0.6115, 0.7365, 0.6115, 0.7365, 0.6115, 0.5287, 0.3871, 0.75, 0.625, 0.75, 0.625, 1.0, 0.3871, 1.0, 0.125, 0.517, 0.375, 0.517, 0.375, 0.75, 0.125, 0.75, 0.625, 0.517, 0.875, 0.517, 0.875, 0.75, 0.625, 0.75, 0.3993, 0.5135, 0.3885, 0.5135, 0.375, 0.5, 0.3871, 0.5, 0.3885, 0.5287, 0.3885, 0.7365, 0.375, 0.75, 0.375, 0.517, 0.6115, 0.5287, 0.6115, 0.5135, 0.625, 0.5, 0.625, 0.517, 0.3993, 0.7365, 0.6115, 0.7365, 0.625, 0.75, 0.3871, 0.75, 0.3993, 0.5287, 0.6115, 0.5287, 0.6115, 0.7365, 0.3993, 0.7365, 0.3993, 0.5135, 0.6115, 0.5135, 0.6115, 0.5135, 0.3993, 0.5135, 0.3993, 0.7365, 0.3885, 0.7365, 0.3885, 0.7365, 0.3993, 0.7365, 0.3885, 0.5287, 0.3885, 0.5135, 0.3885, 0.5135, 0.3885, 0.5287, 0.3885, 0.7365, 0.3885, 0.5287, 0.3885, 0.5287, 0.3885, 0.7365, 0.3993, 0.5135, 0.6115, 0.5135, 0.6115, 0.5135, 0.3993, 0.5135, 0.6115, 0.7365, 0.6115, 0.5287, 0.625, 0.517, 0.625, 0.75, 0.3885, 0.5135, 0.3885, 0.5287, 0.375, 0.517, 0.375, 0.5, 0.625, 0.5, 0.875, 0.5, 0.875, 0.517, 0.625, 0.517, 0.125, 0.5, 0.375, 0.5, 0.375, 0.517, 0.125, 0.517, 0.6115, 0.5135, 0.6115, 0.5287, 0.6115, 0.5287, 0.6115, 0.5135, 0.3871, 0.0, 0.625, 0.0, 0.625, 0.233, 0.3871, 0.233, 0.3993, 0.5135, 0.6115, 0.5135, 0.6115, 0.5287, 0.3993, 0.5287, 0.3885, 0.5287, 0.3885, 0.5135, 0.3885, 0.5135, 0.3885, 0.5287, 0.3993, 0.5287, 0.3885, 0.5287, 0.3885, 0.5287, 0.3993, 0.5287, 0.6115, 0.5135, 0.6115, 0.5287, 0.6115, 0.5287, 0.6115, 0.5135, 0.6115, 0.5287, 0.3993, 0.5287, 0.3993, 0.5287, 0.6115, 0.5287, 0.3885, 0.5135, 0.3993, 0.5135, 0.3993, 0.5287, 0.3885, 0.5287, 0.375, 0.0, 0.3871, 0.0, 0.3871, 0.233, 0.375, 0.233, 0.3885, 0.5135, 0.3993, 0.5135, 0.3993, 0.5135, 0.3885, 0.5135, 0.6115, 0.7365, 0.3993, 0.7365, 0.3993, 0.7365, 0.6115, 0.7365, 0.3885, 0.5135, 0.3993, 0.5135, 0.3993, 0.5135, 0.3885, 0.5135, 0.3885, 0.5287, 0.3993, 0.5287, 0.3993, 0.5287, 0.3885, 0.5287, 0.3885, 0.7365, 0.3993, 0.7365, 0.3871, 0.75, 0.375, 0.75, 0.6115, 0.5135, 0.3993, 0.5135, 0.3871, 0.5, 0.625, 0.5, 0.375, 0.75, 0.3871, 0.75, 0.3871, 1.0, 0.375, 1.0, 0.375, 0.25, 0.3871, 0.25, 0.3871, 0.5, 0.375, 0.5, 0.375, 0.233, 0.3871, 0.233, 0.3871, 0.25, 0.375, 0.25, 0.3885, 0.5287, 0.3993, 0.5287, 0.3993, 0.7365, 0.3885, 0.7365, 0.3993, 0.5287, 0.3993, 0.7365, 0.3993, 0.7365, 0.3993, 0.5287, 0.3993, 0.7365, 0.3885, 0.7365, 0.3885, 0.7365, 0.3993, 0.7365, 0.3885, 0.7365, 0.3885, 0.5287, 0.3885, 0.5287, 0.3885, 0.7365])
me_cube_002.materials.append(mat_material_012)
me_cube_002.materials.append(mat_material_013)
me_cube_002.update()
me_cube_003 = bpy.data.meshes.new('Cube.003')
me_cube_003.from_pydata([(-1.0, -1.0, -1.0), (-1.0, -1.0, 1.0), (-1.0, 1.0, -1.0), (-1.0, 1.0, 1.0), (1.0, -0.8837, -0.8837), (1.0, -0.8837, 0.8837), (1.0, 0.8837, -0.8837), (1.0, 0.8837, 0.8837), (1.0, 1.0, 1.0), (1.0, 1.0, -1.0), (1.0, -1.0, -1.0), (1.0, -1.0, 1.0), (-1.0, -1.0, 0.888), (-1.0, 1.0, 0.888), (1.0, 1.0, 0.888), (1.0, -1.0, 0.888), (1.0, 0.8837, 0.7848), (1.0, -0.8837, 0.7848), (-1.0, 1.0, 0.7742), (1.0, 1.0, 0.7742), (1.0, -1.0, 0.7742), (1.0, 0.8837, 0.6842), (1.0, -0.8837, 0.6842), (-1.0, -1.0, 0.7742), (-1.0, 1.0, -0.8826), (1.0, 1.0, -0.8826), (1.0, -1.0, -0.8826), (1.0, 0.8837, -0.78), (1.0, -0.8837, -0.78), (-1.0, -1.0, -0.8826), (-1.0, -1.0, -0.7312), (-1.0, 1.0, -0.7312), (1.0, 1.0, -0.7312), (1.0, -1.0, -0.7312), (1.0, 0.8837, -0.6462), (1.0, -0.8837, -0.6462), (-1.0, -1.0, 0.6706), (-1.0, 1.0, 0.6706), (1.0, 1.0, 0.6706), (1.0, -1.0, 0.6706), (1.0, 0.8837, 0.5926), (1.0, -0.8837, 0.5926), (-1.0, 1.0, -0.629), (1.0, 1.0, -0.629), (1.0, -1.0, -0.629), (1.0, 0.8837, -0.5559), (1.0, -0.8837, -0.5559), (-1.0, -1.0, -0.629), (-1.0, -1.0, 0.5588), (-1.0, 1.0, 0.5588), (1.0, 1.0, 0.5588), (1.0, -1.0, 0.5588), (1.0, 0.8837, 0.4938), (1.0, -0.8837, 0.4938), (-1.0, 1.0, -0.5257), (1.0, 1.0, -0.5257), (1.0, -1.0, -0.5257), (1.0, 0.8837, -0.4645), (1.0, -0.8837, -0.4645), (-1.0, -1.0, -0.5257), (-1.0, -1.0, -0.4048), (-1.0, 1.0, -0.4048), (1.0, 1.0, -0.4048), (1.0, -1.0, -0.4048), (1.0, 0.8837, -0.3578), (1.0, -0.8837, -0.3578), (-1.0, -1.0, 0.4634), (-1.0, 1.0, 0.4634), (1.0, 1.0, 0.4634), (1.0, -1.0, 0.4634), (1.0, 0.8837, 0.4095), (1.0, -0.8837, 0.4095), (-1.0, 1.0, 0.342), (1.0, 1.0, 0.342), (1.0, -1.0, 0.342), (1.0, 0.8837, 0.3022), (1.0, -0.8837, 0.3022), (-1.0, -1.0, 0.342), (-1.0, 1.0, 0.2406), (1.0, 1.0, 0.2406), (1.0, -1.0, 0.2406), (1.0, 0.8837, 0.2126), (1.0, -0.8837, 0.2126), (-1.0, -1.0, 0.2406), (-1.0, 1.0, 0.1395), (1.0, 1.0, 0.1395), (1.0, -1.0, 0.1395), (1.0, 0.8837, 0.1233), (1.0, -0.8837, 0.1233), (-1.0, -1.0, 0.1395), (-1.0, 1.0, -0.0001301), (1.0, 1.0, -0.0001301), (1.0, -1.0, -0.0001301), (1.0, 0.8837, -0.0001149), (1.0, -0.8837, -0.0001149), (-1.0, -1.0, -0.0001301), (-1.0, 1.0, -0.1325), (1.0, 1.0, -0.1325), (1.0, -1.0, -0.1325), (1.0, 0.8837, -0.1171), (1.0, -0.8837, -0.1171), (-1.0, -1.0, -0.1325), (-1.0, 1.0, -0.2842), (1.0, 1.0, -0.2842), (1.0, -1.0, -0.2842), (1.0, 0.8837, -0.2511), (1.0, -0.8837, -0.2511), (-1.0, -1.0, -0.2842), (1.592, 0.8837, -0.78), (1.592, 0.8837, -0.8837), (1.592, -0.8837, -0.8837), (1.592, 0.8837, 0.8837), (1.592, -0.8837, 0.8837), (1.592, -0.8837, -0.78), (1.592, 0.8837, 0.7848), (1.592, -0.8837, 0.7848), (1.592, 0.8837, 0.6842), (1.592, -0.8837, 0.6842), (1.592, 0.8837, -0.5559), (1.592, 0.8837, -0.6462), (1.592, -0.8837, -0.5559), (1.592, -0.8837, -0.6462), (1.592, 0.8837, 0.5926), (1.592, -0.8837, 0.5926), (1.592, 0.8837, 0.4938), (1.592, -0.8837, 0.4938), (1.592, 0.8837, -0.3578), (1.592, 0.8837, -0.4645), (1.592, -0.8837, -0.3578), (1.592, -0.8837, -0.4645), (1.592, 0.8837, 0.4095), (1.592, -0.8837, 0.4095), (1.592, 0.8837, 0.3022), (1.592, -0.8837, 0.3022), (1.592, 0.8837, 0.2126), (1.592, -0.8837, 0.2126), (1.592, 0.8837, 0.1233), (1.592, -0.8837, 0.1233), (1.592, 0.8837, -0.0001149), (1.592, -0.8837, -0.0001149), (1.592, 0.8837, -0.1171), (1.592, -0.8837, -0.1171), (1.592, 0.8837, -0.2511), (1.592, -0.8837, -0.2511)], [], [(12, 1, 3, 13), (13, 3, 8, 14), (40, 21, 116, 122), (15, 11, 1, 12), (2, 9, 10, 0), (8, 3, 1, 11), (27, 6, 9, 25), (6, 4, 10, 9), (5, 7, 8, 11), (17, 5, 11, 15), (22, 17, 15, 20), (7, 16, 14, 8), (20, 15, 12, 23), (21, 16, 17, 22), (18, 13, 14, 19), (23, 12, 13, 18), (36, 23, 18, 37), (37, 18, 19, 38), (58, 57, 127, 129), (39, 20, 23, 36), (41, 22, 20, 39), (16, 21, 19, 14), (4, 28, 26, 10), (10, 26, 29, 0), (93, 87, 136, 138), (2, 24, 25, 9), (0, 29, 24, 2), (34, 27, 25, 32), (45, 34, 32, 43), (28, 35, 33, 26), (26, 33, 30, 29), (27, 34, 35, 28), (24, 31, 32, 25), (29, 30, 31, 24), (21, 40, 38, 19), (53, 41, 39, 51), (51, 39, 36, 48), (52, 40, 41, 53), (49, 37, 38, 50), (48, 36, 37, 49), (30, 47, 42, 31), (31, 42, 43, 32), (64, 65, 128, 126), (33, 44, 47, 30), (35, 46, 44, 33), (57, 45, 43, 55), (40, 52, 50, 38), (66, 48, 49, 67), (67, 49, 50, 68), (71, 70, 130, 131), (69, 51, 48, 66), (71, 53, 51, 69), (46, 58, 56, 44), (44, 56, 59, 47), (45, 57, 58, 46), (42, 54, 55, 43), (47, 59, 54, 42), (64, 57, 55, 62), (105, 64, 62, 103), (58, 65, 63, 56), (56, 63, 60, 59), (100, 106, 143, 141), (54, 61, 62, 55), (59, 60, 61, 54), (52, 70, 68, 50), (76, 71, 69, 74), (74, 69, 66, 77), (75, 70, 71, 76), (72, 67, 68, 73), (77, 66, 67, 72), (83, 77, 72, 78), (78, 72, 73, 79), (17, 16, 114, 115), (80, 74, 77, 83), (82, 76, 74, 80), (70, 75, 73, 68), (88, 82, 80, 86), (86, 80, 83, 89), (87, 81, 82, 88), (84, 78, 79, 85), (89, 83, 78, 84), (75, 81, 79, 73), (95, 89, 84, 90), (90, 84, 85, 91), (105, 99, 140, 142), (92, 86, 89, 95), (94, 88, 86, 92), (81, 87, 85, 79), (100, 94, 92, 98), (98, 92, 95, 101), (99, 93, 94, 100), (96, 90, 91, 97), (101, 95, 90, 96), (87, 93, 91, 85), (107, 101, 96, 102), (102, 96, 97, 103), (28, 4, 110, 113), (104, 98, 101, 107), (106, 100, 98, 104), (93, 99, 97, 91), (65, 106, 104, 63), (63, 104, 107, 60), (64, 105, 106, 65), (61, 102, 103, 62), (60, 107, 102, 61), (99, 105, 103, 97), (114, 111, 112, 115), (122, 116, 117, 123), (109, 108, 113, 110), (119, 118, 120, 121), (130, 124, 125, 131), (127, 126, 128, 129), (134, 132, 133, 135), (138, 136, 137, 139), (142, 140, 141, 143), (88, 94, 139, 137), (22, 41, 123, 117), (34, 45, 118, 119), (106, 105, 142, 143), (52, 53, 125, 124), (46, 35, 121, 120), (45, 46, 120, 118), (81, 75, 132, 134), (99, 100, 141, 140), (76, 82, 135, 133), (94, 93, 138, 139), (41, 40, 122, 123), (16, 7, 111, 114), (87, 88, 137, 136), (70, 52, 124, 130), (35, 34, 119, 121), (5, 17, 115, 112), (27, 28, 113, 108), (6, 27, 108, 109), (53, 71, 131, 125), (82, 81, 134, 135), (4, 6, 109, 110), (57, 64, 126, 127), (21, 22, 117, 116), (7, 5, 112, 111), (75, 76, 133, 132), (65, 58, 129, 128)])
me_cube_003.polygons.foreach_set('material_index', [0, 0, 0, 0, 0, 0, 0, 0, 0, 0, 0, 0, 0, 0, 0, 0, 0, 0, 0, 0, 0, 0, 0, 0, 0, 0, 0, 0, 0, 0, 0, 0, 0, 0, 0, 0, 0, 0, 0, 0, 0, 0, 0, 0, 0, 0, 0, 0, 0, 0, 0, 0, 0, 0, 0, 0, 0, 0, 0, 0, 0, 0, 0, 0, 0, 0, 0, 0, 0, 0, 0, 0, 0, 0, 0, 0, 0, 0, 0, 0, 0, 0, 0, 0, 0, 0, 0, 0, 0, 0, 0, 0, 0, 0, 0, 0, 0, 0, 0, 0, 0, 0, 0, 0, 0, 0, 1, 1, 1, 1, 1, 1, 1, 1, 1, 0, 0, 0, 0, 0, 0, 0, 0, 0, 0, 0, 0, 0, 0, 0, 0, 0, 0, 0, 0, 0, 0, 0, 0, 0, 0, 0])
_uv = me_cube_003.uv_layers.new(name='UVMap')
_uv.uv.foreach_set('vector', [0.611, 0.0, 0.625, 0.0, 0.625, 0.25, 0.611, 0.25, 0.611, 0.25, 0.625, 0.25, 0.625, 0.5, 0.611, 0.5, 0.5741, 0.5145, 0.5855, 0.5145, 0.5855, 0.5145, 0.5741, 0.5145, 0.611, 0.75, 0.625, 0.75, 0.625, 1.0, 0.611, 1.0, 0.125, 0.5, 0.375, 0.5, 0.375, 0.75, 0.125, 0.75, 0.625, 0.5, 0.875, 0.5, 0.875, 0.75, 0.625, 0.75, 0.4025, 0.5145, 0.3895, 0.5145, 0.375, 0.5, 0.3897, 0.5, 0.3895, 0.5145, 0.3895, 0.7355, 0.375, 0.75, 0.375, 0.5, 0.6105, 0.7355, 0.6105, 0.5145, 0.625, 0.5, 0.625, 0.75, 0.5981, 0.7355, 0.6105, 0.7355, 0.625, 0.75, 0.611, 0.75, 0.5855, 0.7355, 0.5981, 0.7355, 0.611, 0.75, 0.5968, 0.75, 0.6105, 0.5145, 0.5981, 0.5145, 0.611, 0.5, 0.625, 0.5, 0.5968, 0.75, 0.611, 0.75, 0.611, 1.0, 0.5968, 1.0, 0.5855, 0.5145, 0.5981, 0.5145, 0.5981, 0.7355, 0.5855, 0.7355, 0.5968, 0.25, 0.611, 0.25, 0.611, 0.5, 0.5968, 0.5, 0.5968, 0.0, 0.611, 0.0, 0.611, 0.25, 0.5968, 0.25, 0.5838, 0.0, 0.5968, 0.0, 0.5968, 0.25, 0.5838, 0.25, 0.5838, 0.25, 0.5968, 0.25, 0.5968, 0.5, 0.5838, 0.5, 0.4419, 0.7355, 0.4419, 0.5145, 0.4419, 0.5145, 0.4419, 0.7355, 0.5838, 0.75, 0.5968, 0.75, 0.5968, 1.0, 0.5838, 1.0, 0.5741, 0.7355, 0.5855, 0.7355, 0.5968, 0.75, 0.5838, 0.75, 0.5981, 0.5145, 0.5855, 0.5145, 0.5968, 0.5, 0.611, 0.5, 0.3895, 0.7355, 0.4025, 0.7355, 0.3897, 0.75, 0.375, 0.75, 0.375, 0.75, 0.3897, 0.75, 0.3897, 1.0, 0.375, 1.0, 0.5, 0.5145, 0.5154, 0.5145, 0.5154, 0.5145, 0.5, 0.5145, 0.375, 0.25, 0.3897, 0.25, 0.3897, 0.5, 0.375, 0.5, 0.375, 0.0, 0.3897, 0.0, 0.3897, 0.25, 0.375, 0.25, 0.4192, 0.5145, 0.4025, 0.5145, 0.3897, 0.5, 0.4086, 0.5, 0.4305, 0.5145, 0.4192, 0.5145, 0.4086, 0.5, 0.4214, 0.5, 0.4025, 0.7355, 0.4192, 0.7355, 0.4086, 0.75, 0.3897, 0.75, 0.3897, 0.75, 0.4086, 0.75, 0.4086, 1.0, 0.3897, 1.0, 0.4025, 0.5145, 0.4192, 0.5145, 0.4192, 0.7355, 0.4025, 0.7355, 0.3897, 0.25, 0.4086, 0.25, 0.4086, 0.5, 0.3897, 0.5, 0.3897, 0.0, 0.4086, 0.0, 0.4086, 0.25, 0.3897, 0.25, 0.5855, 0.5145, 0.5741, 0.5145, 0.5838, 0.5, 0.5968, 0.5, 0.5617, 0.7355, 0.5741, 0.7355, 0.5838, 0.75, 0.5698, 0.75, 0.5698, 0.75, 0.5838, 0.75, 0.5838, 1.0, 0.5698, 1.0, 0.5617, 0.5145, 0.5741, 0.5145, 0.5741, 0.7355, 0.5617, 0.7355, 0.5698, 0.25, 0.5838, 0.25, 0.5838, 0.5, 0.5698, 0.5, 0.5698, 0.0, 0.5838, 0.0, 0.5838, 0.25, 0.5698, 0.25, 0.4086, 0.0, 0.4214, 0.0, 0.4214, 0.25, 0.4086, 0.25, 0.4086, 0.25, 0.4214, 0.25, 0.4214, 0.5, 0.4086, 0.5, 0.4553, 0.5145, 0.4553, 0.7355, 0.4553, 0.7355, 0.4553, 0.5145, 0.4086, 0.75, 0.4214, 0.75, 0.4214, 1.0, 0.4086, 1.0, 0.4192, 0.7355, 0.4305, 0.7355, 0.4214, 0.75, 0.4086, 0.75, 0.4419, 0.5145, 0.4305, 0.5145, 0.4214, 0.5, 0.4343, 0.5, 0.5741, 0.5145, 0.5617, 0.5145, 0.5698, 0.5, 0.5838, 0.5, 0.5579, 0.0, 0.5698, 0.0, 0.5698, 0.25, 0.5579, 0.25, 0.5579, 0.25, 0.5698, 0.25, 0.5698, 0.5, 0.5579, 0.5, 0.5512, 0.7355, 0.5512, 0.5145, 0.5512, 0.5145, 0.5512, 0.7355, 0.5579, 0.75, 0.5698, 0.75, 0.5698, 1.0, 0.5579, 1.0, 0.5512, 0.7355, 0.5617, 0.7355, 0.5698, 0.75, 0.5579, 0.75, 0.4305, 0.7355, 0.4419, 0.7355, 0.4343, 0.75, 0.4214, 0.75, 0.4214, 0.75, 0.4343, 0.75, 0.4343, 1.0, 0.4214, 1.0, 0.4305, 0.5145, 0.4419, 0.5145, 0.4419, 0.7355, 0.4305, 0.7355, 0.4214, 0.25, 0.4343, 0.25, 0.4343, 0.5, 0.4214, 0.5, 0.4214, 0.0, 0.4343, 0.0, 0.4343, 0.25, 0.4214, 0.25, 0.4553, 0.5145, 0.4419, 0.5145, 0.4343, 0.5, 0.4494, 0.5, 0.4686, 0.5145, 0.4553, 0.5145, 0.4494, 0.5, 0.4645, 0.5, 0.4419, 0.7355, 0.4553, 0.7355, 0.4494, 0.75, 0.4343, 0.75, 0.4343, 0.75, 0.4494, 0.75, 0.4494, 1.0, 0.4343, 1.0, 0.4854, 0.7355, 0.4686, 0.7355, 0.4686, 0.7355, 0.4854, 0.7355, 0.4343, 0.25, 0.4494, 0.25, 0.4494, 0.5, 0.4343, 0.5, 0.4343, 0.0, 0.4494, 0.0, 0.4494, 0.25, 0.4343, 0.25, 0.5617, 0.5145, 0.5512, 0.5145, 0.5579, 0.5, 0.5698, 0.5, 0.5378, 0.7355, 0.5512, 0.7355, 0.5579, 0.75, 0.5427, 0.75, 0.5427, 0.75, 0.5579, 0.75, 0.5579, 1.0, 0.5427, 1.0, 0.5378, 0.5145, 0.5512, 0.5145, 0.5512, 0.7355, 0.5378, 0.7355, 0.5427, 0.25, 0.5579, 0.25, 0.5579, 0.5, 0.5427, 0.5, 0.5427, 0.0, 0.5579, 0.0, 0.5579, 0.25, 0.5427, 0.25, 0.5301, 0.0, 0.5427, 0.0, 0.5427, 0.25, 0.5301, 0.25, 0.5301, 0.25, 0.5427, 0.25, 0.5427, 0.5, 0.5301, 0.5, 0.5981, 0.7355, 0.5981, 0.5145, 0.5981, 0.5145, 0.5981, 0.7355, 0.5301, 0.75, 0.5427, 0.75, 0.5427, 1.0, 0.5301, 1.0, 0.5266, 0.7355, 0.5378, 0.7355, 0.5427, 0.75, 0.5301, 0.75, 0.5512, 0.5145, 0.5378, 0.5145, 0.5427, 0.5, 0.5579, 0.5, 0.5154, 0.7355, 0.5266, 0.7355, 0.5301, 0.75, 0.5174, 0.75, 0.5174, 0.75, 0.5301, 0.75, 0.5301, 1.0, 0.5174, 1.0, 0.5154, 0.5145, 0.5266, 0.5145, 0.5266, 0.7355, 0.5154, 0.7355, 0.5174, 0.25, 0.5301, 0.25, 0.5301, 0.5, 0.5174, 0.5, 0.5174, 0.0, 0.5301, 0.0, 0.5301, 0.25, 0.5174, 0.25, 0.5378, 0.5145, 0.5266, 0.5145, 0.5301, 0.5, 0.5427, 0.5, 0.5, 0.0, 0.5174, 0.0, 0.5174, 0.25, 0.5, 0.25, 0.5, 0.25, 0.5174, 0.25, 0.5174, 0.5, 0.5, 0.5, 0.4686, 0.5145, 0.4854, 0.5145, 0.4854, 0.5145, 0.4686, 0.5145, 0.5, 0.75, 0.5174, 0.75, 0.5174, 1.0, 0.5, 1.0, 0.5, 0.7355, 0.5154, 0.7355, 0.5174, 0.75, 0.5, 0.75, 0.5266, 0.5145, 0.5154, 0.5145, 0.5174, 0.5, 0.5301, 0.5, 0.4854, 0.7355, 0.5, 0.7355, 0.5, 0.75, 0.4834, 0.75, 0.4834, 0.75, 0.5, 0.75, 0.5, 1.0, 0.4834, 1.0, 0.4854, 0.5145, 0.5, 0.5145, 0.5, 0.7355, 0.4854, 0.7355, 0.4834, 0.25, 0.5, 0.25, 0.5, 0.5, 0.4834, 0.5, 0.4834, 0.0, 0.5, 0.0, 0.5, 0.25, 0.4834, 0.25, 0.5154, 0.5145, 0.5, 0.5145, 0.5, 0.5, 0.5174, 0.5, 0.4645, 0.0, 0.4834, 0.0, 0.4834, 0.25, 0.4645, 0.25, 0.4645, 0.25, 0.4834, 0.25, 0.4834, 0.5, 0.4645, 0.5, 0.4025, 0.7355, 0.3895, 0.7355, 0.3895, 0.7355, 0.4025, 0.7355, 0.4645, 0.75, 0.4834, 0.75, 0.4834, 1.0, 0.4645, 1.0, 0.4686, 0.7355, 0.4854, 0.7355, 0.4834, 0.75, 0.4645, 0.75, 0.5, 0.5145, 0.4854, 0.5145, 0.4834, 0.5, 0.5, 0.5, 0.4553, 0.7355, 0.4686, 0.7355, 0.4645, 0.75, 0.4494, 0.75, 0.4494, 0.75, 0.4645, 0.75, 0.4645, 1.0, 0.4494, 1.0, 0.4553, 0.5145, 0.4686, 0.5145, 0.4686, 0.7355, 0.4553, 0.7355, 0.4494, 0.25, 0.4645, 0.25, 0.4645, 0.5, 0.4494, 0.5, 0.4494, 0.0, 0.4645, 0.0, 0.4645, 0.25, 0.4494, 0.25, 0.4854, 0.5145, 0.4686, 0.5145, 0.4645, 0.5, 0.4834, 0.5, 0.5981, 0.5145, 0.6105, 0.5145, 0.6105, 0.7355, 0.5981, 0.7355, 0.5741, 0.5145, 0.5855, 0.5145, 0.5855, 0.7355, 0.5741, 0.7355, 0.3895, 0.5145, 0.4025, 0.5145, 0.4025, 0.7355, 0.3895, 0.7355, 0.4192, 0.5145, 0.4305, 0.5145, 0.4305, 0.7355, 0.4192, 0.7355, 0.5512, 0.5145, 0.5617, 0.5145, 0.5617, 0.7355, 0.5512, 0.7355, 0.4419, 0.5145, 0.4553, 0.5145, 0.4553, 0.7355, 0.4419, 0.7355, 0.5266, 0.5145, 0.5378, 0.5145, 0.5378, 0.7355, 0.5266, 0.7355, 0.5, 0.5145, 0.5154, 0.5145, 0.5154, 0.7355, 0.5, 0.7355, 0.4686, 0.5145, 0.4854, 0.5145, 0.4854, 0.7355, 0.4686, 0.7355, 0.5154, 0.7355, 0.5, 0.7355, 0.5, 0.7355, 0.5154, 0.7355, 0.5855, 0.7355, 0.5741, 0.7355, 0.5741, 0.7355, 0.5855, 0.7355, 0.4192, 0.5145, 0.4305, 0.5145, 0.4305, 0.5145, 0.4192, 0.5145, 0.4686, 0.7355, 0.4686, 0.5145, 0.4686, 0.5145, 0.4686, 0.7355, 0.5617, 0.5145, 0.5617, 0.7355, 0.5617, 0.7355, 0.5617, 0.5145, 0.4305, 0.7355, 0.4192, 0.7355, 0.4192, 0.7355, 0.4305, 0.7355, 0.4305, 0.5145, 0.4305, 0.7355, 0.4305, 0.7355, 0.4305, 0.5145, 0.5266, 0.5145, 0.5378, 0.5145, 0.5378, 0.5145, 0.5266, 0.5145, 0.4854, 0.5145, 0.4854, 0.7355, 0.4854, 0.7355, 0.4854, 0.5145, 0.5378, 0.7355, 0.5266, 0.7355, 0.5266, 0.7355, 0.5378, 0.7355, 0.5, 0.7355, 0.5, 0.5145, 0.5, 0.5145, 0.5, 0.7355, 0.5741, 0.7355, 0.5741, 0.5145, 0.5741, 0.5145, 0.5741, 0.7355, 0.5981, 0.5145, 0.6105, 0.5145, 0.6105, 0.5145, 0.5981, 0.5145, 0.5154, 0.5145, 0.5154, 0.7355, 0.5154, 0.7355, 0.5154, 0.5145, 0.5512, 0.5145, 0.5617, 0.5145, 0.5617, 0.5145, 0.5512, 0.5145, 0.4192, 0.7355, 0.4192, 0.5145, 0.4192, 0.5145, 0.4192, 0.7355, 0.6105, 0.7355, 0.5981, 0.7355, 0.5981, 0.7355, 0.6105, 0.7355, 0.4025, 0.5145, 0.4025, 0.7355, 0.4025, 0.7355, 0.4025, 0.5145, 0.3895, 0.5145, 0.4025, 0.5145, 0.4025, 0.5145, 0.3895, 0.5145, 0.5617, 0.7355, 0.5512, 0.7355, 0.5512, 0.7355, 0.5617, 0.7355, 0.5266, 0.7355, 0.5266, 0.5145, 0.5266, 0.5145, 0.5266, 0.7355, 0.3895, 0.7355, 0.3895, 0.5145, 0.3895, 0.5145, 0.3895, 0.7355, 0.4419, 0.5145, 0.4553, 0.5145, 0.4553, 0.5145, 0.4419, 0.5145, 0.5855, 0.5145, 0.5855, 0.7355, 0.5855, 0.7355, 0.5855, 0.5145, 0.6105, 0.5145, 0.6105, 0.7355, 0.6105, 0.7355, 0.6105, 0.5145, 0.5378, 0.5145, 0.5378, 0.7355, 0.5378, 0.7355, 0.5378, 0.5145, 0.4553, 0.7355, 0.4419, 0.7355, 0.4419, 0.7355, 0.4553, 0.7355])
me_cube_003.materials.append(mat_material_014)
me_cube_003.materials.append(mat_material_015)
me_cube_003.update()
me_cube_004 = bpy.data.meshes.new('Cube.004')
me_cube_004.from_pydata([(-1.0, -1.0, -1.0), (-0.8879, -0.8879, 1.0), (-1.0, 1.0, -1.0), (-0.8879, 0.8879, 1.0), (1.0, -1.0, -1.0), (0.8962, -0.8962, 1.0), (1.0, 1.0, -1.0), (0.8962, 0.8962, 1.0), (-1.0, -1.0, 0.5923), (-1.0, 1.0, 0.5923), (1.0, 1.0, 0.5923), (1.0, -1.0, 0.5923), (-1.0, 1.0, 0.483), (1.0, 1.0, 0.483), (1.0, -1.0, 0.483), (-1.0, -1.0, 0.483), (-1.0, 1.0, 0.1442), (1.0, 1.0, 0.1442), (1.0, -1.0, 0.1442), (-1.0, -1.0, 0.1442), (-1.0, 1.0, 0.03203), (1.0, 1.0, 0.03203), (1.0, -1.0, 0.03203), (-1.0, -1.0, 0.03203), (-1.0, 1.0, -0.2995), (1.0, 1.0, -0.2995), (1.0, -1.0, -0.2995), (-1.0, -1.0, -0.2995), (-1.0, 1.0, -0.3882), (1.0, 1.0, -0.3882), (1.0, -1.0, -0.3882), (-1.0, -1.0, -0.3882), (-1.0, 1.0, -0.74), (1.0, 1.0, -0.74), (1.0, -1.0, -0.74), (-1.0, -1.0, -0.74), (-1.0, 1.0, -0.8604), (1.0, 1.0, -0.8604), (1.0, -1.0, -0.8604), (-1.0, -1.0, -0.8604), (-1.0, -1.055, 0.5923), (-1.0, -1.055, 1.0), (1.0, -1.055, 1.0), (1.0, -1.055, 0.5923), (-1.0, -1.055, 0.1442), (-1.0, -1.055, 0.483), (1.0, -1.055, 0.483), (1.0, -1.055, 0.1442), (-1.0, -1.055, -0.2995), (-1.0, -1.055, 0.03203), (1.0, -1.055, 0.03203), (1.0, -1.055, -0.2995), (-1.0, -1.055, -0.74), (-1.0, -1.055, -0.3882), (1.0, -1.055, -0.3882), (1.0, -1.055, -0.74), (-0.3567, 1.0, -1.0), (-0.3139, 0.9572, 1.0), (-0.3567, -1.0, -1.0), (-0.3139, -0.9572, 1.0), (-0.3567, -1.0, 0.5923), (-0.3567, 1.0, 0.5923), (-0.3567, 1.0, 0.483), (-0.3567, -1.0, 0.483), (-0.3567, -1.0, 0.1442), (-0.3567, 1.0, 0.1442), (-0.3567, 1.0, 0.03203), (-0.3567, -1.0, 0.03203), (-0.3567, -1.0, -0.2995), (-0.3567, 1.0, -0.2995), (-0.3567, 1.0, -0.3882), (-0.3567, -1.0, -0.3882), (-0.3567, -1.0, -0.74), (-0.3567, 1.0, -0.74), (-0.3567, 1.0, -0.8604), (-0.3567, -1.0, -0.8604), (-0.3567, -1.055, 1.0), (-0.3567, -1.055, 0.5923), (-0.3567, -1.055, 0.483), (-0.3567, -1.055, 0.1442), (-0.3567, -1.055, 0.03203), (-0.3567, -1.055, -0.2995), (-0.3567, -1.055, -0.3882), (-0.3567, -1.055, -0.74), (0.26, 0.9572, 1.0), (0.3028, -1.0, -1.0), (0.3028, 1.0, 0.5923), (0.3028, 1.0, 0.483), (0.3028, 1.0, 0.1442), (0.3028, 1.0, 0.03203), (0.3028, 1.0, -0.2995), (0.3028, 1.0, -0.3882), (0.3028, 1.0, -0.74), (0.3028, 1.0, -0.8604), (0.3028, 1.0, -1.0), (0.26, -0.9572, 1.0), (0.3028, -1.0, 0.5923), (0.3028, -1.0, 0.483), (0.3028, -1.0, 0.1442), (0.3028, -1.0, 0.03203), (0.3028, -1.0, -0.2995), (0.3028, -1.0, -0.3882), (0.3028, -1.0, -0.74), (0.3028, -1.0, -0.8604), (0.3028, -1.055, 1.0), (0.3028, -1.055, 0.5923), (0.3028, -1.055, 0.483), (0.3028, -1.055, 0.1442), (0.3028, -1.055, 0.03203), (0.3028, -1.055, -0.2995), (0.3028, -1.055, -0.3882), (0.3028, -1.055, -0.74), (0.4066, -0.8962, 1.0), (-0.4688, -0.8879, 1.0), (-0.4688, 0.8879, 1.0), (0.4066, 0.8962, 1.0), (0.26, -0.9572, 0.8624), (-0.3139, -0.9572, 0.8624), (-0.3139, 0.9572, 0.8624), (0.26, 0.9572, 0.8624), (0.3028, 1.0, 1.0), (1.0, 1.0, 1.0), (1.0, -1.0, 1.0), (0.3028, -1.0, 1.0), (0.3513, 0.9515, 1.0), (0.9515, 0.9515, 1.0), (0.9515, -0.9515, 1.0), (0.3513, -0.9515, 1.0), (0.3513, 0.9515, 1.018), (0.9515, 0.9515, 1.018), (0.9515, -0.9515, 1.018), (0.3513, -0.9515, 1.018), (0.4066, 0.8962, 1.018), (0.8962, 0.8962, 1.018), (0.8962, -0.8962, 1.018), (0.4066, -0.8962, 1.018), (-0.6784, 1.0, -1.0), (-0.6784, -0.8879, 1.0), (-0.6784, -1.0, 0.5923), (-0.6784, -1.0, 0.483), (-0.6784, -1.0, 0.1442), (-0.6784, -1.0, 0.03203), (-0.6784, -1.0, -0.2995), (-0.6784, -1.0, -0.3882), (-0.6784, -1.0, -0.74), (-0.6784, -1.0, -0.8604), (-0.6784, -1.055, 1.0), (-0.6784, -1.055, 0.5923), (-0.6784, -1.055, 0.483), (-0.6784, -1.055, 0.1442), (-0.6784, -1.055, 0.03203), (-0.6784, -1.055, -0.2995), (-0.6784, -1.055, -0.3882), (-0.6784, -1.055, -0.74), (-0.6784, 0.8879, 1.0), (-0.6784, -1.0, -1.0), (-0.6784, 1.0, 0.5923), (-0.6784, 1.0, 0.483), (-0.6784, 1.0, 0.1442), (-0.6784, 1.0, 0.03203), (-0.6784, 1.0, -0.2995), (-0.6784, 1.0, -0.3882), (-0.6784, 1.0, -0.74), (-0.6784, 1.0, -0.8604), (-1.0, 0.01758, -1.0), (-0.8879, 0.01758, 1.0), (1.0, 0.01758, -1.0), (1.0, 0.01758, 1.0), (1.0, 0.01758, 0.5923), (-1.0, 0.01758, 0.5923), (-1.0, 0.01758, 0.483), (1.0, 0.01758, 0.483), (1.0, 0.01758, 0.1442), (-1.0, 0.01758, 0.1442), (-1.0, 0.01758, 0.03203), (1.0, 0.01758, 0.03203), (1.0, 0.01758, -0.2995), (-1.0, 0.01758, -0.2995), (-1.0, 0.01758, -0.3882), (1.0, 0.01758, -0.3882), (1.0, 0.01758, -0.74), (-1.0, 0.01758, -0.74), (-1.0, 0.01758, -0.8604), (1.0, 0.01758, -0.8604), (-0.4688, 0.01758, 1.0), (-0.3567, 0.01758, -1.0), (0.3028, 0.01758, 1.0), (0.3028, 0.01758, -1.0), (-0.3139, 0.01682, 1.0), (0.26, 0.01682, 1.0), (-0.3139, 0.01682, 0.8624), (0.26, 0.01682, 0.8624), (0.9515, 0.01672, 1.0), (0.3513, 0.01672, 1.0), (0.8962, 0.01575, 1.0), (0.4066, 0.01575, 1.0), (0.9515, 0.01672, 1.018), (0.3513, 0.01672, 1.018), (0.8962, 0.01575, 1.018), (0.4066, 0.01575, 1.018), (-0.6784, 0.01758, -1.0), (-1.0, 0.01758, 1.0), (-1.0, 1.0, 1.0), (-0.6784, -1.0, 1.0), (-1.0, -1.0, 1.0), (-0.6784, 1.0, 1.0), (-0.3567, 1.0, 1.0), (-0.3567, 0.01758, 1.0), (-0.3567, -1.0, 1.0), (-0.6784, 0.01758, 0.9556), (-0.6784, -0.8879, 0.9556), (-0.6784, 0.8879, 0.9556), (-0.4688, 0.01758, 0.9556), (-0.8879, 0.01758, 0.9556), (-0.8879, 0.8879, 0.9556), (-0.8879, -0.8879, 0.9556), (-0.4688, 0.8879, 0.9556), (-0.4688, -0.8879, 0.9556)], [], [(169, 201, 202, 9), (86, 120, 121, 10), (168, 167, 122, 11), (98, 18, 47, 107), (187, 166, 4, 85), (3, 165, 213, 214), (139, 138, 8, 15), (171, 168, 11, 14), (87, 86, 10, 13), (170, 169, 9, 12), (173, 170, 12, 16), (88, 87, 13, 17), (172, 171, 14, 18), (23, 27, 48, 49), (141, 140, 19, 23), (175, 172, 18, 22), (89, 88, 17, 21), (174, 173, 16, 20), (177, 174, 20, 24), (90, 89, 21, 25), (176, 175, 22, 26), (26, 22, 50, 51), (143, 142, 27, 31), (179, 176, 26, 30), (91, 90, 25, 29), (178, 177, 24, 28), (181, 178, 28, 32), (92, 91, 29, 33), (180, 179, 30, 34), (96, 11, 43, 105), (145, 144, 35, 39), (183, 180, 34, 38), (93, 92, 33, 37), (182, 181, 32, 36), (164, 182, 36, 2), (94, 93, 37, 6), (166, 183, 38, 4), (155, 145, 39, 0), (147, 146, 41, 40), (149, 148, 45, 44), (151, 150, 49, 48), (153, 152, 53, 52), (34, 30, 54, 55), (31, 35, 52, 53), (203, 204, 41, 146), (100, 26, 51, 109), (102, 34, 55, 111), (139, 15, 45, 148), (141, 23, 49, 150), (143, 31, 53, 152), (11, 122, 42, 43), (18, 14, 46, 47), (15, 19, 44, 45), (204, 8, 40, 41), (101, 71, 82, 110), (99, 67, 80, 108), (97, 63, 78, 106), (144, 72, 83, 153), (142, 68, 81, 151), (123, 208, 76, 104), (111, 110, 82, 83), (109, 108, 80, 81), (107, 106, 78, 79), (105, 104, 76, 77), (85, 103, 75, 58), (136, 163, 74, 56), (163, 162, 73, 74), (103, 102, 72, 75), (138, 60, 77, 147), (162, 161, 70, 73), (161, 160, 69, 70), (101, 100, 68, 71), (160, 159, 66, 69), (159, 158, 65, 66), (99, 98, 64, 67), (158, 157, 62, 65), (157, 156, 61, 62), (97, 96, 60, 63), (189, 84, 119, 191), (200, 185, 58, 155), (140, 64, 79, 149), (156, 205, 206, 61), (194, 195, 112, 5), (14, 11, 96, 97), (22, 18, 98, 99), (30, 26, 100, 101), (38, 34, 102, 103), (4, 38, 103, 85), (43, 42, 104, 105), (47, 46, 106, 107), (51, 50, 108, 109), (55, 54, 110, 111), (122, 123, 104, 42), (14, 97, 106, 46), (22, 99, 108, 50), (30, 101, 110, 54), (72, 102, 111, 83), (68, 100, 109, 81), (56, 74, 93, 94), (74, 73, 92, 93), (60, 96, 105, 77), (73, 70, 91, 92), (70, 69, 90, 91), (69, 66, 89, 90), (66, 65, 88, 89), (65, 62, 87, 88), (62, 61, 86, 87), (185, 187, 85, 58), (64, 98, 107, 79), (61, 206, 120, 86), (95, 59, 208, 123), (188, 57, 206, 207), (57, 84, 120, 206), (189, 95, 123, 186), (191, 190, 117, 116), (188, 59, 117, 190), (84, 57, 118, 119), (59, 95, 116, 117), (124, 125, 121, 120), (192, 126, 122, 167), (126, 127, 123, 122), (193, 124, 120, 186), (127, 126, 130, 131), (115, 7, 133, 132), (5, 112, 135, 134), (192, 125, 129, 196), (132, 133, 129, 128), (198, 134, 130, 196), (134, 135, 131, 130), (199, 132, 128, 197), (195, 115, 132, 199), (125, 124, 128, 129), (194, 5, 134, 198), (193, 127, 131, 197), (9, 202, 205, 156), (19, 140, 149, 44), (164, 200, 155, 0), (12, 9, 156, 157), (16, 12, 157, 158), (20, 16, 158, 159), (24, 20, 159, 160), (28, 24, 160, 161), (32, 28, 161, 162), (8, 138, 147, 40), (36, 32, 162, 163), (2, 36, 163, 136), (27, 142, 151, 48), (35, 144, 153, 52), (71, 143, 152, 82), (67, 141, 150, 80), (63, 139, 148, 78), (208, 203, 146, 76), (83, 82, 152, 153), (81, 80, 150, 151), (79, 78, 148, 149), (77, 76, 146, 147), (58, 75, 145, 155), (75, 72, 144, 145), (71, 68, 142, 143), (67, 64, 140, 141), (63, 60, 138, 139), (114, 154, 211, 216), (137, 113, 217, 210), (2, 136, 200, 164), (124, 193, 197, 128), (7, 194, 198, 133), (112, 195, 199, 135), (135, 199, 197, 131), (133, 198, 196, 129), (126, 192, 196, 130), (127, 193, 186, 123), (125, 192, 167, 121), (57, 188, 190, 118), (119, 118, 190, 191), (84, 189, 186, 120), (59, 188, 207, 208), (56, 94, 187, 185), (7, 115, 195, 194), (136, 56, 185, 200), (95, 189, 191, 116), (6, 37, 183, 166), (0, 39, 182, 164), (39, 35, 181, 182), (37, 33, 180, 183), (33, 29, 179, 180), (35, 31, 178, 181), (31, 27, 177, 178), (29, 25, 176, 179), (25, 21, 175, 176), (27, 23, 174, 177), (23, 19, 173, 174), (21, 17, 172, 175), (17, 13, 171, 172), (19, 15, 170, 173), (15, 8, 169, 170), (13, 10, 168, 171), (165, 1, 215, 213), (94, 6, 166, 187), (10, 121, 167, 168), (8, 204, 201, 169), (165, 3, 202, 201), (137, 1, 204, 203), (154, 114, 206, 205), (184, 113, 208, 207), (113, 137, 203, 208), (3, 154, 205, 202), (1, 165, 201, 204), (114, 184, 207, 206), (209, 213, 215, 210), (212, 209, 210, 217), (216, 211, 209, 212), (211, 214, 213, 209), (184, 114, 216, 212), (154, 3, 214, 211), (113, 184, 212, 217), (1, 137, 210, 215)])
me_cube_004.polygons.foreach_set('material_index', [0, 0, 1, 0, 0, 0, 0, 1, 0, 0, 0, 0, 1, 0, 0, 1, 0, 0, 0, 0, 1, 1, 0, 1, 0, 0, 0, 0, 1, 0, 0, 1, 0, 0, 0, 0, 1, 1, 1, 1, 1, 1, 1, 0, 0, 0, 0, 0, 0, 0, 1, 1, 0, 0, 0, 0, 0, 0, 0, 0, 1, 1, 1, 1, 1, 0, 0, 0, 0, 0, 0, 0, 0, 0, 0, 0, 0, 0, 0, 0, 0, 0, 1, 0, 0, 0, 0, 1, 1, 1, 1, 1, 0, 0, 0, 0, 0, 0, 0, 0, 0, 0, 0, 0, 0, 0, 0, 0, 0, 0, 0, 0, 0, 0, 1, 0, 0, 0, 0, 0, 0, 0, 0, 0, 0, 0, 0, 0, 0, 0, 0, 0, 0, 0, 0, 0, 0, 0, 0, 0, 0, 0, 0, 0, 0, 0, 0, 0, 0, 0, 0, 0, 1, 1, 1, 1, 1, 0, 0, 0, 0, 0, 0, 0, 0, 0, 0, 0, 0, 0, 0, 0, 0, 1, 0, 0, 0, 1, 0, 0, 0, 0, 0, 0, 0, 0, 0, 0, 0, 0, 0, 0, 0, 0, 0, 0, 0, 0, 0, 0, 0, 0, 0, 0, 0, 0, 0, 0, 0, 1, 0, 1, 0, 0, 0, 0])
_uv = me_cube_004.uv_layers.new(name='UVMap')
_uv.uv.foreach_set('vector', [0.574, 0.1272, 0.625, 0.1272, 0.625, 0.25, 0.574, 0.25, 0.574, 0.4129, 0.625, 0.4129, 0.625, 0.5, 0.574, 0.5, 0.574, 0.6228, 0.625, 0.6228, 0.625, 0.75, 0.574, 0.75, 0.518, 0.8371, 0.518, 0.75, 0.518, 0.75, 0.518, 0.8371, 0.2879, 0.6228, 0.375, 0.6228, 0.375, 0.75, 0.2879, 0.75, 0.861, 0.514, 0.861, 0.6228, 0.861, 0.6228, 0.861, 0.514, 0.5604, 0.9598, 0.574, 0.9598, 0.574, 1.0, 0.5604, 1.0, 0.5604, 0.6228, 0.574, 0.6228, 0.574, 0.75, 0.5604, 0.75, 0.5604, 0.4129, 0.574, 0.4129, 0.574, 0.5, 0.5604, 0.5, 0.5604, 0.1272, 0.574, 0.1272, 0.574, 0.25, 0.5604, 0.25, 0.518, 0.1272, 0.5604, 0.1272, 0.5604, 0.25, 0.518, 0.25, 0.518, 0.4129, 0.5604, 0.4129, 0.5604, 0.5, 0.518, 0.5, 0.518, 0.6228, 0.5604, 0.6228, 0.5604, 0.75, 0.518, 0.75, 0.504, 0.0, 0.4626, 0.0, 0.4626, 0.0, 0.504, 0.0, 0.504, 0.9598, 0.518, 0.9598, 0.518, 1.0, 0.504, 1.0, 0.504, 0.6228, 0.518, 0.6228, 0.518, 0.75, 0.504, 0.75, 0.504, 0.4129, 0.518, 0.4129, 0.518, 0.5, 0.504, 0.5, 0.504, 0.1272, 0.518, 0.1272, 0.518, 0.25, 0.504, 0.25, 0.4626, 0.1272, 0.504, 0.1272, 0.504, 0.25, 0.4626, 0.25, 0.4626, 0.4129, 0.504, 0.4129, 0.504, 0.5, 0.4626, 0.5, 0.4626, 0.6228, 0.504, 0.6228, 0.504, 0.75, 0.4626, 0.75, 0.4626, 0.75, 0.504, 0.75, 0.504, 0.75, 0.4626, 0.75, 0.4515, 0.9598, 0.4626, 0.9598, 0.4626, 1.0, 0.4515, 1.0, 0.4515, 0.6228, 0.4626, 0.6228, 0.4626, 0.75, 0.4515, 0.75, 0.4515, 0.4129, 0.4626, 0.4129, 0.4626, 0.5, 0.4515, 0.5, 0.4515, 0.1272, 0.4626, 0.1272, 0.4626, 0.25, 0.4515, 0.25, 0.4075, 0.1272, 0.4515, 0.1272, 0.4515, 0.25, 0.4075, 0.25, 0.4075, 0.4129, 0.4515, 0.4129, 0.4515, 0.5, 0.4075, 0.5, 0.4075, 0.6228, 0.4515, 0.6228, 0.4515, 0.75, 0.4075, 0.75, 0.574, 0.8371, 0.574, 0.75, 0.574, 0.75, 0.574, 0.8371, 0.3924, 0.9598, 0.4075, 0.9598, 0.4075, 1.0, 0.3924, 1.0, 0.3924, 0.6228, 0.4075, 0.6228, 0.4075, 0.75, 0.3924, 0.75, 0.3924, 0.4129, 0.4075, 0.4129, 0.4075, 0.5, 0.3924, 0.5, 0.3924, 0.1272, 0.4075, 0.1272, 0.4075, 0.25, 0.3924, 0.25, 0.375, 0.1272, 0.3924, 0.1272, 0.3924, 0.25, 0.375, 0.25, 0.375, 0.4129, 0.3924, 0.4129, 0.3924, 0.5, 0.375, 0.5, 0.375, 0.6228, 0.3924, 0.6228, 0.3924, 0.75, 0.375, 0.75, 0.375, 0.9598, 0.3924, 0.9598, 0.3924, 1.0, 0.375, 1.0, 0.574, 0.9598, 0.625, 0.9598, 0.625, 1.0, 0.574, 1.0, 0.518, 0.9598, 0.5604, 0.9598, 0.5604, 1.0, 0.518, 1.0, 0.4626, 0.9598, 0.504, 0.9598, 0.504, 1.0, 0.4626, 1.0, 0.4075, 0.9598, 0.4515, 0.9598, 0.4515, 1.0, 0.4075, 1.0, 0.4075, 0.75, 0.4515, 0.75, 0.4515, 0.75, 0.4075, 0.75, 0.4515, 0.0, 0.4075, 0.0, 0.4075, 0.0, 0.4515, 0.0, 0.8348, 0.75, 0.875, 0.75, 0.875, 0.75, 0.8348, 0.75, 0.4626, 0.8371, 0.4626, 0.75, 0.4626, 0.75, 0.4626, 0.8371, 0.4075, 0.8371, 0.4075, 0.75, 0.4075, 0.75, 0.4075, 0.8371, 0.5604, 0.9598, 0.5604, 1.0, 0.5604, 1.0, 0.5604, 0.9598, 0.504, 0.9598, 0.504, 1.0, 0.504, 1.0, 0.504, 0.9598, 0.4515, 0.9598, 0.4515, 1.0, 0.4515, 1.0, 0.4515, 0.9598, 0.574, 0.75, 0.625, 0.75, 0.625, 0.75, 0.574, 0.75, 0.518, 0.75, 0.5604, 0.75, 0.5604, 0.75, 0.518, 0.75, 0.5604, 0.0, 0.518, 0.0, 0.518, 0.0, 0.5604, 0.0, 0.625, 0.0, 0.574, 0.0, 0.574, 0.0, 0.625, 0.0, 0.4515, 0.8371, 0.4515, 0.9196, 0.4515, 0.9196, 0.4515, 0.8371, 0.504, 0.8371, 0.504, 0.9196, 0.504, 0.9196, 0.504, 0.8371, 0.5604, 0.8371, 0.5604, 0.9196, 0.5604, 0.9196, 0.5604, 0.8371, 0.4075, 0.9598, 0.4075, 0.9196, 0.4075, 0.9196, 0.4075, 0.9598, 0.4626, 0.9598, 0.4626, 0.9196, 0.4626, 0.9196, 0.4626, 0.9598, 0.7121, 0.75, 0.7946, 0.75, 0.7946, 0.75, 0.7121, 0.75, 0.4075, 0.8371, 0.4515, 0.8371, 0.4515, 0.9196, 0.4075, 0.9196, 0.4626, 0.8371, 0.504, 0.8371, 0.504, 0.9196, 0.4626, 0.9196, 0.518, 0.8371, 0.5604, 0.8371, 0.5604, 0.9196, 0.518, 0.9196, 0.574, 0.8371, 0.625, 0.8371, 0.625, 0.9196, 0.574, 0.9196, 0.375, 0.8371, 0.3924, 0.8371, 0.3924, 0.9196, 0.375, 0.9196, 0.375, 0.2902, 0.3924, 0.2902, 0.3924, 0.3304, 0.375, 0.3304, 0.3924, 0.2902, 0.4075, 0.2902, 0.4075, 0.3304, 0.3924, 0.3304, 0.3924, 0.8371, 0.4075, 0.8371, 0.4075, 0.9196, 0.3924, 0.9196, 0.574, 0.9598, 0.574, 0.9196, 0.574, 0.9196, 0.574, 0.9598, 0.4075, 0.2902, 0.4515, 0.2902, 0.4515, 0.3304, 0.4075, 0.3304, 0.4515, 0.2902, 0.4626, 0.2902, 0.4626, 0.3304, 0.4515, 0.3304, 0.4515, 0.8371, 0.4626, 0.8371, 0.4626, 0.9196, 0.4515, 0.9196, 0.4626, 0.2902, 0.504, 0.2902, 0.504, 0.3304, 0.4626, 0.3304, 0.504, 0.2902, 0.518, 0.2902, 0.518, 0.3304, 0.504, 0.3304, 0.504, 0.8371, 0.518, 0.8371, 0.518, 0.9196, 0.504, 0.9196, 0.518, 0.2902, 0.5604, 0.2902, 0.5604, 0.3304, 0.518, 0.3304, 0.5604, 0.2902, 0.574, 0.2902, 0.574, 0.3304, 0.5604, 0.3304, 0.5604, 0.8371, 0.574, 0.8371, 0.574, 0.9196, 0.5604, 0.9196, 0.7175, 0.6229, 0.7175, 0.5054, 0.7175, 0.5054, 0.7175, 0.6229, 0.1652, 0.6228, 0.2054, 0.6228, 0.2054, 0.75, 0.1652, 0.75, 0.518, 0.9598, 0.518, 0.9196, 0.518, 0.9196, 0.518, 0.9598, 0.574, 0.2902, 0.625, 0.2902, 0.625, 0.3304, 0.574, 0.3304, 0.638, 0.623, 0.6992, 0.623, 0.6992, 0.737, 0.638, 0.737, 0.5604, 0.75, 0.574, 0.75, 0.574, 0.8371, 0.5604, 0.8371, 0.504, 0.75, 0.518, 0.75, 0.518, 0.8371, 0.504, 0.8371, 0.4515, 0.75, 0.4626, 0.75, 0.4626, 0.8371, 0.4515, 0.8371, 0.3924, 0.75, 0.4075, 0.75, 0.4075, 0.8371, 0.3924, 0.8371, 0.375, 0.75, 0.3924, 0.75, 0.3924, 0.8371, 0.375, 0.8371, 0.574, 0.75, 0.625, 0.75, 0.625, 0.8371, 0.574, 0.8371, 0.518, 0.75, 0.5604, 0.75, 0.5604, 0.8371, 0.518, 0.8371, 0.4626, 0.75, 0.504, 0.75, 0.504, 0.8371, 0.4626, 0.8371, 0.4075, 0.75, 0.4515, 0.75, 0.4515, 0.8371, 0.4075, 0.8371, 0.625, 0.75, 0.7121, 0.75, 0.7121, 0.75, 0.625, 0.75, 0.5604, 0.75, 0.5604, 0.8371, 0.5604, 0.8371, 0.5604, 0.75, 0.504, 0.75, 0.504, 0.8371, 0.504, 0.8371, 0.504, 0.75, 0.4515, 0.75, 0.4515, 0.8371, 0.4515, 0.8371, 0.4515, 0.75, 0.4075, 0.9196, 0.4075, 0.8371, 0.4075, 0.8371, 0.4075, 0.9196, 0.4626, 0.9196, 0.4626, 0.8371, 0.4626, 0.8371, 0.4626, 0.9196, 0.375, 0.3304, 0.3924, 0.3304, 0.3924, 0.4129, 0.375, 0.4129, 0.3924, 0.3304, 0.4075, 0.3304, 0.4075, 0.4129, 0.3924, 0.4129, 0.574, 0.9196, 0.574, 0.8371, 0.574, 0.8371, 0.574, 0.9196, 0.4075, 0.3304, 0.4515, 0.3304, 0.4515, 0.4129, 0.4075, 0.4129, 0.4515, 0.3304, 0.4626, 0.3304, 0.4626, 0.4129, 0.4515, 0.4129, 0.4626, 0.3304, 0.504, 0.3304, 0.504, 0.4129, 0.4626, 0.4129, 0.504, 0.3304, 0.518, 0.3304, 0.518, 0.4129, 0.504, 0.4129, 0.518, 0.3304, 0.5604, 0.3304, 0.5604, 0.4129, 0.518, 0.4129, 0.5604, 0.3304, 0.574, 0.3304, 0.574, 0.4129, 0.5604, 0.4129, 0.2054, 0.6228, 0.2879, 0.6228, 0.2879, 0.75, 0.2054, 0.75, 0.518, 0.9196, 0.518, 0.8371, 0.518, 0.8371, 0.518, 0.9196, 0.574, 0.3304, 0.625, 0.3304, 0.625, 0.4129, 0.574, 0.4129, 0.7175, 0.7446, 0.7892, 0.7446, 0.7946, 0.75, 0.7121, 0.75, 0.7892, 0.6229, 0.7892, 0.5054, 0.7946, 0.5, 0.7946, 0.6228, 0.7892, 0.5054, 0.7175, 0.5054, 0.7121, 0.5, 0.7946, 0.5, 0.7175, 0.6229, 0.7175, 0.7446, 0.7121, 0.75, 0.7121, 0.6228, 0.7175, 0.6229, 0.7892, 0.6229, 0.7892, 0.7446, 0.7175, 0.7446, 0.7892, 0.6229, 0.7892, 0.7446, 0.7892, 0.7446, 0.7892, 0.6229, 0.7175, 0.5054, 0.7892, 0.5054, 0.7892, 0.5054, 0.7175, 0.5054, 0.7892, 0.7446, 0.7175, 0.7446, 0.7175, 0.7446, 0.7892, 0.7446, 0.7061, 0.5061, 0.6311, 0.5061, 0.625, 0.5, 0.7121, 0.5, 0.6311, 0.6229, 0.6311, 0.7439, 0.625, 0.75, 0.625, 0.6228, 0.6311, 0.7439, 0.7061, 0.7439, 0.7121, 0.75, 0.625, 0.75, 0.7061, 0.6229, 0.7061, 0.5061, 0.7121, 0.5, 0.7121, 0.6228, 0.7061, 0.7439, 0.6311, 0.7439, 0.6311, 0.7439, 0.7061, 0.7439, 0.6992, 0.513, 0.638, 0.513, 0.638, 0.513, 0.6992, 0.513, 0.638, 0.737, 0.6992, 0.737, 0.6992, 0.737, 0.638, 0.737, 0.6311, 0.6229, 0.6311, 0.5061, 0.6311, 0.5061, 0.6311, 0.6229, 0.6992, 0.513, 0.638, 0.513, 0.6311, 0.5061, 0.7061, 0.5061, 0.638, 0.623, 0.638, 0.737, 0.6311, 0.7439, 0.6311, 0.6229, 0.638, 0.737, 0.6992, 0.737, 0.7061, 0.7439, 0.6311, 0.7439, 0.6992, 0.623, 0.6992, 0.513, 0.7061, 0.5061, 0.7061, 0.6229, 0.6992, 0.623, 0.6992, 0.513, 0.6992, 0.513, 0.6992, 0.623, 0.6311, 0.5061, 0.7061, 0.5061, 0.7061, 0.5061, 0.6311, 0.5061, 0.638, 0.623, 0.638, 0.737, 0.638, 0.737, 0.638, 0.623, 0.7061, 0.6229, 0.7061, 0.7439, 0.7061, 0.7439, 0.7061, 0.6229, 0.574, 0.25, 0.625, 0.25, 0.625, 0.2902, 0.574, 0.2902, 0.518, 1.0, 0.518, 0.9598, 0.518, 0.9598, 0.518, 1.0, 0.125, 0.6228, 0.1652, 0.6228, 0.1652, 0.75, 0.125, 0.75, 0.5604, 0.25, 0.574, 0.25, 0.574, 0.2902, 0.5604, 0.2902, 0.518, 0.25, 0.5604, 0.25, 0.5604, 0.2902, 0.518, 0.2902, 0.504, 0.25, 0.518, 0.25, 0.518, 0.2902, 0.504, 0.2902, 0.4626, 0.25, 0.504, 0.25, 0.504, 0.2902, 0.4626, 0.2902, 0.4515, 0.25, 0.4626, 0.25, 0.4626, 0.2902, 0.4515, 0.2902, 0.4075, 0.25, 0.4515, 0.25, 0.4515, 0.2902, 0.4075, 0.2902, 0.574, 1.0, 0.574, 0.9598, 0.574, 0.9598, 0.574, 1.0, 0.3924, 0.25, 0.4075, 0.25, 0.4075, 0.2902, 0.3924, 0.2902, 0.375, 0.25, 0.3924, 0.25, 0.3924, 0.2902, 0.375, 0.2902, 0.4626, 1.0, 0.4626, 0.9598, 0.4626, 0.9598, 0.4626, 1.0, 0.4075, 1.0, 0.4075, 0.9598, 0.4075, 0.9598, 0.4075, 1.0, 0.4515, 0.9196, 0.4515, 0.9598, 0.4515, 0.9598, 0.4515, 0.9196, 0.504, 0.9196, 0.504, 0.9598, 0.504, 0.9598, 0.504, 0.9196, 0.5604, 0.9196, 0.5604, 0.9598, 0.5604, 0.9598, 0.5604, 0.9196, 0.7946, 0.75, 0.8348, 0.75, 0.8348, 0.75, 0.7946, 0.75, 0.4075, 0.9196, 0.4515, 0.9196, 0.4515, 0.9598, 0.4075, 0.9598, 0.4626, 0.9196, 0.504, 0.9196, 0.504, 0.9598, 0.4626, 0.9598, 0.518, 0.9196, 0.5604, 0.9196, 0.5604, 0.9598, 0.518, 0.9598, 0.574, 0.9196, 0.625, 0.9196, 0.625, 0.9598, 0.574, 0.9598, 0.375, 0.9196, 0.3924, 0.9196, 0.3924, 0.9598, 0.375, 0.9598, 0.3924, 0.9196, 0.4075, 0.9196, 0.4075, 0.9598, 0.3924, 0.9598, 0.4515, 0.9196, 0.4626, 0.9196, 0.4626, 0.9598, 0.4515, 0.9598, 0.504, 0.9196, 0.518, 0.9196, 0.518, 0.9598, 0.504, 0.9598, 0.5604, 0.9196, 0.574, 0.9196, 0.574, 0.9598, 0.5604, 0.9598, 0.8086, 0.514, 0.8348, 0.514, 0.8348, 0.514, 0.8086, 0.514, 0.8348, 0.736, 0.8086, 0.736, 0.8086, 0.736, 0.8348, 0.736, 0.125, 0.5, 0.1652, 0.5, 0.1652, 0.6228, 0.125, 0.6228, 0.7061, 0.5061, 0.7061, 0.6229, 0.7061, 0.6229, 0.7061, 0.5061, 0.638, 0.513, 0.638, 0.623, 0.638, 0.623, 0.638, 0.513, 0.6992, 0.737, 0.6992, 0.623, 0.6992, 0.623, 0.6992, 0.737, 0.6992, 0.737, 0.6992, 0.623, 0.7061, 0.6229, 0.7061, 0.7439, 0.638, 0.513, 0.638, 0.623, 0.6311, 0.6229, 0.6311, 0.5061, 0.6311, 0.7439, 0.6311, 0.6229, 0.6311, 0.6229, 0.6311, 0.7439, 0.7061, 0.7439, 0.7061, 0.6229, 0.7121, 0.6228, 0.7121, 0.75, 0.6311, 0.5061, 0.6311, 0.6229, 0.625, 0.6228, 0.625, 0.5, 0.7892, 0.5054, 0.7892, 0.6229, 0.7892, 0.6229, 0.7892, 0.5054, 0.7175, 0.5054, 0.7892, 0.5054, 0.7892, 0.6229, 0.7175, 0.6229, 0.7175, 0.5054, 0.7175, 0.6229, 0.7121, 0.6228, 0.7121, 0.5, 0.7892, 0.7446, 0.7892, 0.6229, 0.7946, 0.6228, 0.7946, 0.75, 0.2054, 0.5, 0.2879, 0.5, 0.2879, 0.6228, 0.2054, 0.6228, 0.638, 0.513, 0.6992, 0.513, 0.6992, 0.623, 0.638, 0.623, 0.1652, 0.5, 0.2054, 0.5, 0.2054, 0.6228, 0.1652, 0.6228, 0.7175, 0.7446, 0.7175, 0.6229, 0.7175, 0.6229, 0.7175, 0.7446, 0.375, 0.5, 0.3924, 0.5, 0.3924, 0.6228, 0.375, 0.6228, 0.375, 0.0, 0.3924, 0.0, 0.3924, 0.1272, 0.375, 0.1272, 0.3924, 0.0, 0.4075, 0.0, 0.4075, 0.1272, 0.3924, 0.1272, 0.3924, 0.5, 0.4075, 0.5, 0.4075, 0.6228, 0.3924, 0.6228, 0.4075, 0.5, 0.4515, 0.5, 0.4515, 0.6228, 0.4075, 0.6228, 0.4075, 0.0, 0.4515, 0.0, 0.4515, 0.1272, 0.4075, 0.1272, 0.4515, 0.0, 0.4626, 0.0, 0.4626, 0.1272, 0.4515, 0.1272, 0.4515, 0.5, 0.4626, 0.5, 0.4626, 0.6228, 0.4515, 0.6228, 0.4626, 0.5, 0.504, 0.5, 0.504, 0.6228, 0.4626, 0.6228, 0.4626, 0.0, 0.504, 0.0, 0.504, 0.1272, 0.4626, 0.1272, 0.504, 0.0, 0.518, 0.0, 0.518, 0.1272, 0.504, 0.1272, 0.504, 0.5, 0.518, 0.5, 0.518, 0.6228, 0.504, 0.6228, 0.518, 0.5, 0.5604, 0.5, 0.5604, 0.6228, 0.518, 0.6228, 0.518, 0.0, 0.5604, 0.0, 0.5604, 0.1272, 0.518, 0.1272, 0.5604, 0.0, 0.574, 0.0, 0.574, 0.1272, 0.5604, 0.1272, 0.5604, 0.5, 0.574, 0.5, 0.574, 0.6228, 0.5604, 0.6228, 0.861, 0.6228, 0.861, 0.736, 0.861, 0.736, 0.861, 0.6228, 0.2879, 0.5, 0.375, 0.5, 0.375, 0.6228, 0.2879, 0.6228, 0.574, 0.5, 0.625, 0.5, 0.625, 0.6228, 0.574, 0.6228, 0.574, 0.0, 0.625, 0.0, 0.625, 0.1272, 0.574, 0.1272, 0.861, 0.6228, 0.861, 0.514, 0.875, 0.5, 0.875, 0.6228, 0.8348, 0.736, 0.861, 0.736, 0.875, 0.75, 0.8348, 0.75, 0.8348, 0.514, 0.8086, 0.514, 0.7946, 0.5, 0.8348, 0.5, 0.8086, 0.6228, 0.8086, 0.736, 0.7946, 0.75, 0.7946, 0.6228, 0.8086, 0.736, 0.8348, 0.736, 0.8348, 0.75, 0.7946, 0.75, 0.861, 0.514, 0.8348, 0.514, 0.8348, 0.5, 0.875, 0.5, 0.861, 0.736, 0.861, 0.6228, 0.875, 0.6228, 0.875, 0.75, 0.8086, 0.514, 0.8086, 0.6228, 0.7946, 0.6228, 0.7946, 0.5, 0.8348, 0.6228, 0.861, 0.6228, 0.861, 0.736, 0.8348, 0.736, 0.8086, 0.6228, 0.8348, 0.6228, 0.8348, 0.736, 0.8086, 0.736, 0.8086, 0.514, 0.8348, 0.514, 0.8348, 0.6228, 0.8086, 0.6228, 0.8348, 0.514, 0.861, 0.514, 0.861, 0.6228, 0.8348, 0.6228, 0.8086, 0.6228, 0.8086, 0.514, 0.8086, 0.514, 0.8086, 0.6228, 0.8348, 0.514, 0.861, 0.514, 0.861, 0.514, 0.8348, 0.514, 0.8086, 0.736, 0.8086, 0.6228, 0.8086, 0.6228, 0.8086, 0.736, 0.861, 0.736, 0.8348, 0.736, 0.8348, 0.736, 0.861, 0.736])
me_cube_004.materials.append(mat_material_007)
me_cube_004.materials.append(mat_material_008)
me_cube_004.update()
me_cube_005 = bpy.data.meshes.new('Cube.005')
me_cube_005.from_pydata([(-1.0, -1.0, -1.0), (-1.0, -1.0, 1.0), (-1.0, 1.0, -1.0), (-1.0, 1.0, 1.0), (1.0, -0.9172, -0.9172), (1.0, -0.9172, 0.9172), (1.0, 0.9172, -0.9172), (1.0, 0.9172, 0.9172), (-1.0, -1.0, 0.6434), (-1.0, 1.0, 0.6434), (1.0, 0.9172, 0.7262), (1.0, -0.9172, 0.7262), (-1.0, 1.0, 0.3291), (1.0, 0.9172, 0.2463), (1.0, -0.9172, 0.2463), (-1.0, -1.0, 0.3291), (-1.0, 1.0, 0.0124), (1.0, 0.9172, 0.09522), (1.0, -0.9172, 0.09522), (-1.0, -1.0, 0.0124), (-1.0, 1.0, -0.3177), (1.0, 0.9172, -0.4005), (1.0, -0.9172, -0.4005), (-1.0, -1.0, -0.3177), (-1.0, 1.0, -0.5864), (1.0, 0.9172, -0.5036), (1.0, -0.9172, -0.5036), (-1.0, -1.0, -0.5864), (-1.0, 1.0, -0.8199), (1.0, 0.9172, -0.9028), (1.0, -0.9172, -0.9028), (-1.0, -1.0, -0.8199), (1.0, 1.0, -0.8199), (1.0, 1.0, -1.0), (1.0, -1.0, -1.0), (1.0, 1.0, 1.0), (1.0, -1.0, 1.0), (1.0, -1.0, -0.8199), (1.0, 1.0, 0.6434), (1.0, -1.0, 0.6434), (1.0, 1.0, 0.3291), (1.0, -1.0, 0.3291), (1.0, 1.0, 0.0124), (1.0, -1.0, 0.0124), (1.0, 1.0, -0.3177), (1.0, -1.0, -0.3177), (1.0, 1.0, -0.5864), (1.0, -1.0, -0.5864), (1.676, 0.9172, -0.9028), (1.676, 0.9172, -0.9172), (1.676, -0.9172, -0.9172), (1.676, 0.9172, 0.9172), (1.676, -0.9172, 0.9172), (1.676, -0.9172, -0.9028), (1.676, 0.9172, 0.7262), (1.676, -0.9172, 0.7262), (1.676, 0.9172, 0.2463), (1.676, -0.9172, 0.2463), (1.676, 0.9172, 0.09522), (1.676, -0.9172, 0.09522), (1.676, 0.9172, -0.4005), (1.676, -0.9172, -0.4005), (1.676, 0.9172, -0.5036), (1.676, -0.9172, -0.5036)], [], [(8, 1, 3, 9), (9, 3, 35, 38), (7, 5, 52, 51), (39, 36, 1, 8), (2, 33, 34, 0), (35, 3, 1, 36), (41, 39, 8, 15), (40, 38, 39, 41), (12, 9, 38, 40), (15, 8, 9, 12), (19, 15, 12, 16), (16, 12, 40, 42), (14, 18, 59, 57), (43, 41, 15, 19), (45, 43, 19, 23), (44, 42, 43, 45), (20, 16, 42, 44), (23, 19, 16, 20), (27, 23, 20, 24), (24, 20, 44, 46), (4, 6, 49, 50), (47, 45, 23, 27), (37, 47, 27, 31), (32, 46, 47, 37), (28, 24, 46, 32), (31, 27, 24, 28), (0, 31, 28, 2), (2, 28, 32, 33), (17, 13, 56, 58), (34, 37, 31, 0), (29, 6, 33, 32), (6, 4, 34, 33), (5, 7, 35, 36), (4, 30, 37, 34), (7, 10, 38, 35), (11, 5, 36, 39), (10, 11, 39, 38), (14, 13, 40, 41), (13, 17, 42, 40), (18, 14, 41, 43), (17, 18, 43, 42), (22, 21, 44, 45), (21, 25, 46, 44), (26, 22, 45, 47), (25, 26, 47, 46), (30, 29, 32, 37), (54, 51, 52, 55), (58, 56, 57, 59), (62, 60, 61, 63), (49, 48, 53, 50), (18, 17, 58, 59), (30, 4, 50, 53), (21, 22, 61, 60), (10, 7, 51, 54), (25, 21, 60, 62), (5, 11, 55, 52), (22, 26, 63, 61), (11, 10, 54, 55), (26, 25, 62, 63), (13, 14, 57, 56), (6, 29, 48, 49), (29, 30, 53, 48)])
me_cube_005.polygons.foreach_set('material_index', [0, 0, 0, 1, 0, 0, 1, 0, 0, 0, 0, 0, 0, 1, 1, 0, 0, 0, 0, 0, 0, 1, 1, 0, 0, 0, 0, 0, 0, 1, 0, 0, 0, 0, 0, 0, 0, 0, 0, 0, 0, 0, 0, 0, 0, 0, 1, 1, 1, 1, 0, 0, 0, 0, 0, 0, 0, 0, 0, 0, 0, 0])
_uv = me_cube_005.uv_layers.new(name='UVMap')
_uv.uv.foreach_set('vector', [0.5804, 0.0, 0.625, 0.0, 0.625, 0.25, 0.5804, 0.25, 0.5804, 0.25, 0.625, 0.25, 0.625, 0.5, 0.5804, 0.5, 0.6146, 0.5104, 0.6146, 0.7396, 0.6146, 0.7396, 0.6146, 0.5104, 0.5804, 0.75, 0.625, 0.75, 0.625, 1.0, 0.5804, 1.0, 0.125, 0.5, 0.375, 0.5, 0.375, 0.75, 0.125, 0.75, 0.625, 0.5, 0.875, 0.5, 0.875, 0.75, 0.625, 0.75, 0.5411, 0.75, 0.5804, 0.75, 0.5804, 1.0, 0.5411, 1.0, 0.5411, 0.5, 0.5804, 0.5, 0.5804, 0.75, 0.5411, 0.75, 0.5411, 0.25, 0.5804, 0.25, 0.5804, 0.5, 0.5411, 0.5, 0.5411, 0.0, 0.5804, 0.0, 0.5804, 0.25, 0.5411, 0.25, 0.5016, 0.0, 0.5411, 0.0, 0.5411, 0.25, 0.5016, 0.25, 0.5016, 0.25, 0.5411, 0.25, 0.5411, 0.5, 0.5016, 0.5, 0.5308, 0.7396, 0.5119, 0.7396, 0.5119, 0.7396, 0.5308, 0.7396, 0.5016, 0.75, 0.5411, 0.75, 0.5411, 1.0, 0.5016, 1.0, 0.4603, 0.75, 0.5016, 0.75, 0.5016, 1.0, 0.4603, 1.0, 0.4603, 0.5, 0.5016, 0.5, 0.5016, 0.75, 0.4603, 0.75, 0.4603, 0.25, 0.5016, 0.25, 0.5016, 0.5, 0.4603, 0.5, 0.4603, 0.0, 0.5016, 0.0, 0.5016, 0.25, 0.4603, 0.25, 0.4267, 0.0, 0.4603, 0.0, 0.4603, 0.25, 0.4267, 0.25, 0.4267, 0.25, 0.4603, 0.25, 0.4603, 0.5, 0.4267, 0.5, 0.3854, 0.7396, 0.3854, 0.5104, 0.3854, 0.5104, 0.3854, 0.7396, 0.4267, 0.75, 0.4603, 0.75, 0.4603, 1.0, 0.4267, 1.0, 0.3975, 0.75, 0.4267, 0.75, 0.4267, 1.0, 0.3975, 1.0, 0.3975, 0.5, 0.4267, 0.5, 0.4267, 0.75, 0.3975, 0.75, 0.3975, 0.25, 0.4267, 0.25, 0.4267, 0.5, 0.3975, 0.5, 0.3975, 0.0, 0.4267, 0.0, 0.4267, 0.25, 0.3975, 0.25, 0.375, 0.0, 0.3975, 0.0, 0.3975, 0.25, 0.375, 0.25, 0.375, 0.25, 0.3975, 0.25, 0.3975, 0.5, 0.375, 0.5, 0.5119, 0.5104, 0.5308, 0.5104, 0.5308, 0.5104, 0.5119, 0.5104, 0.375, 0.75, 0.3975, 0.75, 0.3975, 1.0, 0.375, 1.0, 0.3872, 0.5104, 0.3854, 0.5104, 0.375, 0.5, 0.3975, 0.5, 0.3854, 0.5104, 0.3854, 0.7396, 0.375, 0.75, 0.375, 0.5, 0.6146, 0.7396, 0.6146, 0.5104, 0.625, 0.5, 0.625, 0.75, 0.3854, 0.7396, 0.3872, 0.7396, 0.3975, 0.75, 0.375, 0.75, 0.6146, 0.5104, 0.5908, 0.5104, 0.5804, 0.5, 0.625, 0.5, 0.5908, 0.7396, 0.6146, 0.7396, 0.625, 0.75, 0.5804, 0.75, 0.5908, 0.5104, 0.5908, 0.7396, 0.5804, 0.75, 0.5804, 0.5, 0.5308, 0.7396, 0.5308, 0.5104, 0.5411, 0.5, 0.5411, 0.75, 0.5308, 0.5104, 0.5119, 0.5104, 0.5016, 0.5, 0.5411, 0.5, 0.5119, 0.7396, 0.5308, 0.7396, 0.5411, 0.75, 0.5016, 0.75, 0.5119, 0.5104, 0.5119, 0.7396, 0.5016, 0.75, 0.5016, 0.5, 0.4499, 0.7396, 0.4499, 0.5104, 0.4603, 0.5, 0.4603, 0.75, 0.4499, 0.5104, 0.4371, 0.5104, 0.4267, 0.5, 0.4603, 0.5, 0.4371, 0.7396, 0.4499, 0.7396, 0.4603, 0.75, 0.4267, 0.75, 0.4371, 0.5104, 0.4371, 0.7396, 0.4267, 0.75, 0.4267, 0.5, 0.3872, 0.7396, 0.3872, 0.5104, 0.3975, 0.5, 0.3975, 0.75, 0.5908, 0.5104, 0.6146, 0.5104, 0.6146, 0.7396, 0.5908, 0.7396, 0.5119, 0.5104, 0.5308, 0.5104, 0.5308, 0.7396, 0.5119, 0.7396, 0.4371, 0.5104, 0.4499, 0.5104, 0.4499, 0.7396, 0.4371, 0.7396, 0.3854, 0.5104, 0.3872, 0.5104, 0.3872, 0.7396, 0.3854, 0.7396, 0.5119, 0.7396, 0.5119, 0.5104, 0.5119, 0.5104, 0.5119, 0.7396, 0.3872, 0.7396, 0.3854, 0.7396, 0.3854, 0.7396, 0.3872, 0.7396, 0.4499, 0.5104, 0.4499, 0.7396, 0.4499, 0.7396, 0.4499, 0.5104, 0.5908, 0.5104, 0.6146, 0.5104, 0.6146, 0.5104, 0.5908, 0.5104, 0.4371, 0.5104, 0.4499, 0.5104, 0.4499, 0.5104, 0.4371, 0.5104, 0.6146, 0.7396, 0.5908, 0.7396, 0.5908, 0.7396, 0.6146, 0.7396, 0.4499, 0.7396, 0.4371, 0.7396, 0.4371, 0.7396, 0.4499, 0.7396, 0.5908, 0.7396, 0.5908, 0.5104, 0.5908, 0.5104, 0.5908, 0.7396, 0.4371, 0.7396, 0.4371, 0.5104, 0.4371, 0.5104, 0.4371, 0.7396, 0.5308, 0.5104, 0.5308, 0.7396, 0.5308, 0.7396, 0.5308, 0.5104, 0.3854, 0.5104, 0.3872, 0.5104, 0.3872, 0.5104, 0.3854, 0.5104, 0.3872, 0.5104, 0.3872, 0.7396, 0.3872, 0.7396, 0.3872, 0.5104])
me_cube_005.materials.append(mat_material_011)
me_cube_005.materials.append(mat_material_010)
me_cube_005.update()
me_cube_006 = bpy.data.meshes.new('Cube.006')
me_cube_006.from_pydata([(-1.0, -1.0, -1.0), (-0.9653, -0.9653, 1.0), (-1.0, 1.0, -1.0), (-0.9653, 0.9653, 1.0), (1.0, -1.0, -1.0), (0.9653, -0.9653, 1.0), (1.0, 1.0, -1.0), (0.9653, 0.9653, 1.0), (-1.0, -1.0, 1.0), (-1.0, 1.0, 1.0), (1.0, 1.0, 1.0), (1.0, -1.0, 1.0), (-0.9653, -0.9653, 1.655), (-0.9653, 0.9653, 1.655), (0.9653, 0.9653, 1.655), (0.9653, -0.9653, 1.655), (-0.4854, 1.0, -1.0), (-0.4854, 1.0, 1.0), (-0.4854, -1.0, -1.0), (-0.4854, -1.0, 1.0), (-0.4685, 0.9653, 1.0), (-0.4685, -0.9653, 1.0), (-0.4685, 0.9653, 1.655), (-0.4685, -0.9653, 1.655), (-0.4685, 0.9653, 1.869), (0.9653, 0.9653, 1.869), (0.9653, -0.9653, 1.869), (-0.4685, -0.9653, 1.869)], [], [(0, 8, 9, 2), (16, 17, 10, 6), (6, 10, 11, 4), (18, 19, 8, 0), (16, 6, 4, 18), (5, 7, 14, 15), (1, 3, 9, 8), (20, 7, 10, 17), (7, 5, 11, 10), (21, 1, 8, 19), (22, 13, 12, 23), (3, 1, 12, 13), (21, 5, 15, 23), (20, 3, 13, 22), (7, 20, 22, 14), (1, 21, 23, 12), (23, 15, 26, 27), (5, 21, 19, 11), (3, 20, 17, 9), (2, 16, 18, 0), (4, 11, 19, 18), (2, 9, 17, 16), (25, 24, 27, 26), (15, 14, 25, 26), (22, 23, 27, 24), (14, 22, 24, 25)])
me_cube_006.polygons.foreach_set('material_index', [0, 0, 2, 2, 0, 2, 2, 0, 2, 0, 2, 0, 2, 0, 0, 2, 1, 2, 0, 0, 2, 0, 1, 1, 1, 0])
_uv = me_cube_006.uv_layers.new(name='UVMap')
_uv.uv.foreach_set('vector', [0.375, 0.0, 0.625, 0.0, 0.625, 0.25, 0.375, 0.25, 0.375, 0.3143, 0.625, 0.3143, 0.625, 0.5, 0.375, 0.5, 0.375, 0.5, 0.625, 0.5, 0.625, 0.75, 0.375, 0.75, 0.375, 0.9357, 0.625, 0.9357, 0.625, 1.0, 0.375, 1.0, 0.1893, 0.5, 0.375, 0.5, 0.375, 0.75, 0.1893, 0.75, 0.6293, 0.7457, 0.6293, 0.5043, 0.6293, 0.5043, 0.6293, 0.7457, 0.8707, 0.7457, 0.8707, 0.5043, 0.875, 0.5, 0.875, 0.75, 0.8086, 0.5043, 0.6293, 0.5043, 0.625, 0.5, 0.8107, 0.5, 0.6293, 0.5043, 0.6293, 0.7457, 0.625, 0.75, 0.625, 0.5, 0.8086, 0.7457, 0.8707, 0.7457, 0.875, 0.75, 0.8107, 0.75, 0.8086, 0.5043, 0.8707, 0.5043, 0.8707, 0.7457, 0.8086, 0.7457, 0.8707, 0.5043, 0.8707, 0.7457, 0.8707, 0.7457, 0.8707, 0.5043, 0.8086, 0.7457, 0.6293, 0.7457, 0.6293, 0.7457, 0.8086, 0.7457, 0.8086, 0.5043, 0.8707, 0.5043, 0.8707, 0.5043, 0.8086, 0.5043, 0.6293, 0.5043, 0.8086, 0.5043, 0.8086, 0.5043, 0.6293, 0.5043, 0.8707, 0.7457, 0.8086, 0.7457, 0.8086, 0.7457, 0.8707, 0.7457, 0.8086, 0.7457, 0.6293, 0.7457, 0.6293, 0.7457, 0.8086, 0.7457, 0.6293, 0.7457, 0.8086, 0.7457, 0.8107, 0.75, 0.625, 0.75, 0.8707, 0.5043, 0.8086, 0.5043, 0.8107, 0.5, 0.875, 0.5, 0.125, 0.5, 0.1893, 0.5, 0.1893, 0.75, 0.125, 0.75, 0.375, 0.75, 0.625, 0.75, 0.625, 0.9357, 0.375, 0.9357, 0.375, 0.25, 0.625, 0.25, 0.625, 0.3143, 0.375, 0.3143, 0.6293, 0.5043, 0.8086, 0.5043, 0.8086, 0.7457, 0.6293, 0.7457, 0.6293, 0.7457, 0.6293, 0.5043, 0.6293, 0.5043, 0.6293, 0.7457, 0.8086, 0.5043, 0.8086, 0.7457, 0.8086, 0.7457, 0.8086, 0.5043, 0.6293, 0.5043, 0.8086, 0.5043, 0.8086, 0.5043, 0.6293, 0.5043])
me_cube_006.materials.append(mat_material_004)
me_cube_006.materials.append(mat_material_005)
me_cube_006.materials.append(mat_material_006)
me_cube_006.update()
me_cube_007 = bpy.data.meshes.new('Cube.007')
me_cube_007.from_pydata([(-1.0, -1.0, -1.0), (-1.0, -1.0, 1.0), (-1.0, 1.0, -1.0), (-1.0, 1.0, 1.0), (1.0, -1.0, -1.0), (1.0, -1.0, 1.0), (1.0, 1.0, -1.0), (1.0, 1.0, 1.0)], [], [(0, 1, 3, 2), (2, 3, 7, 6), (6, 7, 5, 4), (4, 5, 1, 0), (2, 6, 4, 0), (7, 3, 1, 5)])
_uv = me_cube_007.uv_layers.new(name='UVMap')
_uv.uv.foreach_set('vector', [0.375, 0.0, 0.625, 0.0, 0.625, 0.25, 0.375, 0.25, 0.375, 0.25, 0.625, 0.25, 0.625, 0.5, 0.375, 0.5, 0.375, 0.5, 0.625, 0.5, 0.625, 0.75, 0.375, 0.75, 0.375, 0.75, 0.625, 0.75, 0.625, 1.0, 0.375, 1.0, 0.125, 0.5, 0.375, 0.5, 0.375, 0.75, 0.125, 0.75, 0.625, 0.5, 0.875, 0.5, 0.875, 0.75, 0.625, 0.75])
me_cube_007.materials.append(mat_material_009)
me_cube_007.update()
me_cube_008 = bpy.data.meshes.new('Cube.008')
me_cube_008.from_pydata([(-1.0, -1.0, -1.0), (-1.0, -1.0, 1.0), (-1.0, 1.0, -1.0), (-1.0, 1.0, 1.0), (1.0, -1.0, -1.0), (1.0, -1.0, 1.0), (1.0, 1.0, -1.0), (1.0, 1.0, 1.0)], [], [(0, 1, 3, 2), (2, 3, 7, 6), (6, 7, 5, 4), (4, 5, 1, 0), (2, 6, 4, 0), (7, 3, 1, 5)])
_uv = me_cube_008.uv_layers.new(name='UVMap')
_uv.uv.foreach_set('vector', [0.375, 0.0, 0.625, 0.0, 0.625, 0.25, 0.375, 0.25, 0.375, 0.25, 0.625, 0.25, 0.625, 0.5, 0.375, 0.5, 0.375, 0.5, 0.625, 0.5, 0.625, 0.75, 0.375, 0.75, 0.375, 0.75, 0.625, 0.75, 0.625, 1.0, 0.375, 1.0, 0.125, 0.5, 0.375, 0.5, 0.375, 0.75, 0.125, 0.75, 0.625, 0.5, 0.875, 0.5, 0.875, 0.75, 0.625, 0.75])
me_cube_008.materials.append(mat_material_002)
me_cube_008.update()

# ---- curves / text
txt_text = bpy.data.curves.new('Text', 'FONT')
txt_text.dimensions = '2D'
txt_text.body = "SUNNY\n20 ' c\n"
txt_text.materials.append(mat_material_001)

# ---- objects
ob_light = bpy.data.objects.new('Light', light_light)
ob_camera = bpy.data.objects.new('Camera', cam_camera)
ob_cube = bpy.data.objects.new('Cube', me_cube_001)
ob_cube_001 = bpy.data.objects.new('Cube.001', me_cube_002)
ob_cube_002 = bpy.data.objects.new('Cube.002', me_cube_003)
ob_cube_003 = bpy.data.objects.new('Cube.003', me_cube_004)
ob_cube_004 = bpy.data.objects.new('Cube.004', me_cube_005)
ob_cube_005 = bpy.data.objects.new('Cube.005', me_cube_006)
ob_cube_006 = bpy.data.objects.new('Cube.006', me_cube_007)
ob_cube_007 = bpy.data.objects.new('Cube.007', me_cube_008)
ob_area = bpy.data.objects.new('Area', light_area)
ob_text = bpy.data.objects.new('Text', txt_text)
ob_sun = bpy.data.objects.new('Sun', light_sun)
ob_light_001 = bpy.data.objects.new('Light.001', light_light_002)
ob_area_001 = bpy.data.objects.new('Area.001', light_area_001)
ob_sun_001 = bpy.data.objects.new('Sun.001', light_sun_001)
ob_sun_002 = bpy.data.objects.new('Sun.002', light_sun_002)
ob_spot = bpy.data.objects.new('Spot', light_spot)
ob_spot_001 = bpy.data.objects.new('Spot.001', light_spot_001)
ob_area_002 = bpy.data.objects.new('Area.002', light_area_002)

# ---- transforms, parenting, visibility, modifiers, constraints
ob_light.location = (0.3785, -1.301, 5.377)
ob_light.rotation_euler = (0.6503, 0.05522, 1.866)
ob_light.lock_rotations_4d = False
ob_light.empty_display_type = 'ARROWS'
ob_light.color = (0.0, 0.0, 0.0, 0.0)
ob_light.lineart.crease_threshold = 0.0
ob_camera.location = (23.82, -21.65, 17.83)
ob_camera.rotation_euler = (1.109, 0.0, 0.8149)
ob_camera.lock_rotations_4d = False
ob_camera.empty_display_type = 'ARROWS'
ob_camera.color = (0.0, 0.0, 0.0, 0.0)
ob_camera.display_type = 'WIRE'
ob_camera.lineart.crease_threshold = 0.0
ob_cube.location = (0.0, 0.0, 0.2548)
ob_cube.scale = (6.676, 5.668, 0.2178)
_m = ob_cube.modifiers.new('Solidify', 'SOLIDIFY')
_m.thickness = 0.0
ob_cube_001.location = (-6.205, -2.141, 2.852)
ob_cube_001.scale = (0.07166, 1.12, 2.68)
ob_cube_002.location = (-6.168, 0.2463, 1.835)
ob_cube_002.scale = (0.04211, 1.191, 1.191)
ob_cube_003.location = (-2.22, 3.728, 1.903)
ob_cube_003.scale = (4.055, 1.397, 1.439)
ob_cube_004.location = (2.053, 3.909, 2.742)
ob_cube_004.scale = (0.2346, 1.228, 2.283)
ob_cube_005.location = (-1.989, 3.46, 5.412)
ob_cube_005.scale = (4.259, 1.812, 0.3763)
ob_cube_006.location = (2.064, 1.818, 2.742)
ob_cube_006.scale = (0.1666, 0.1578, 2.283)
ob_cube_007.location = (4.152, 5.18, 4.941)
ob_cube_007.scale = (0.8866, 0.06073, 0.933)
ob_area.location = (0.0, 0.0, 13.04)
ob_area.scale = (16.79, 16.79, 16.79)
ob_text.location = (3.475, 5.089, 5.375)
ob_text.rotation_euler = (1.571, -0.0, 0.0)
ob_text.scale = (0.2985, 0.2985, 0.2985)
ob_sun.location = (4.58, -0.3575, 5.675)
ob_light_001.location = (-2.367, 4.332, 4.733)
ob_light_001.rotation_euler = (0.6503, 0.05522, 1.866)
ob_light_001.lock_rotations_4d = False
ob_light_001.empty_display_type = 'ARROWS'
ob_light_001.color = (0.0, 0.0, 0.0, 0.0)
ob_light_001.lineart.crease_threshold = 0.0
ob_area_001.location = (2.216, -0.4913, 3.192)
ob_area_001.rotation_euler = (-0.6124, 0.7319, -0.5213)
ob_area_001.scale = (16.79, 16.79, 16.79)
ob_sun_001.location = (-3.605, -4.373, 4.809)
ob_sun_002.location = (6.937, 0.8269, 6.016)
ob_spot.location = (-5.972, -5.308, 8.762)
ob_spot_001.location = (-6.226, 5.015, 8.762)
ob_area_002.location = (-3.366, -2.097, 4.454)
ob_area_002.rotation_euler = (0.121, -0.885, 0.258)
ob_area_002.scale = (16.79, 16.79, 16.79)

# ---- collection membership
col_collection.objects.link(ob_light)
col_collection.objects.link(ob_camera)
col_collection.objects.link(ob_cube)
col_collection.objects.link(ob_cube_001)
col_collection.objects.link(ob_cube_002)
col_collection.objects.link(ob_cube_003)
col_collection.objects.link(ob_cube_004)
col_collection.objects.link(ob_cube_005)
col_collection.objects.link(ob_cube_006)
col_collection.objects.link(ob_cube_007)
col_collection.objects.link(ob_area)
col_collection.objects.link(ob_text)
col_collection.objects.link(ob_sun)
col_collection.objects.link(ob_light_001)
col_collection.objects.link(ob_area_001)
col_collection.objects.link(ob_sun_001)
col_collection.objects.link(ob_sun_002)
col_collection.objects.link(ob_spot)
col_collection.objects.link(ob_spot_001)
col_collection.objects.link(ob_area_002)

# ---- scene / render settings (as saved in the file)
scene.camera = ob_camera
scene.frame_start = 1; scene.frame_end = 250; scene.frame_set(1)
scene.render.engine = 'BLENDER_EEVEE_NEXT'
scene.cycles.sampling_pattern = 'TABULATED_SOBOL'
scene.cycles.use_light_tree = False
scene.view_settings.view_transform = 'Filmic'
bpy.context.view_layer.update()
